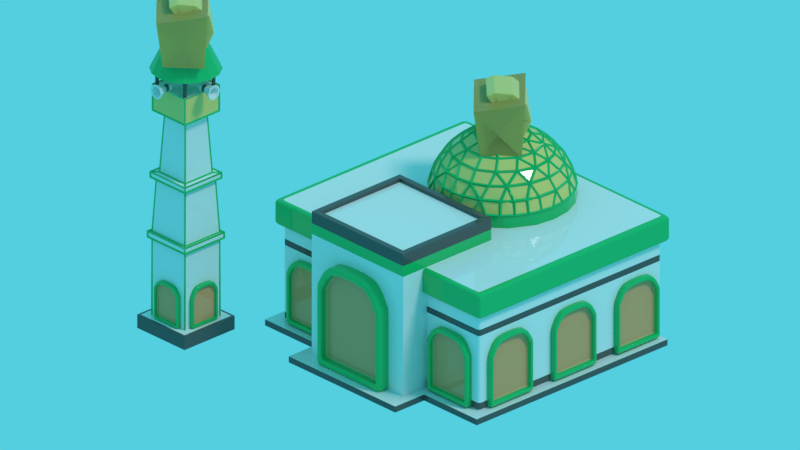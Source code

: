 # Source: masjid.blend  (saved by Blender 2.93.21; exported with 4.5.12 LTS)
import bpy
from mathutils import Matrix  # noqa: F401  (used for matrix-valued properties, if any)

bpy.ops.wm.read_factory_settings(use_empty=True)
scene = bpy.context.scene
scene.name = 'Scene'

# ---- collections
col_collection_1 = bpy.data.collections.new('Collection 1'); scene.collection.children.link(col_collection_1)

# ---- materials (node trees are filled in below, after node groups)
mat_gold = bpy.data.materials.new('gold')
mat_gold.alpha_threshold = 0.0
mat_gold.roughness = 0.5
mat_base = bpy.data.materials.new('base')
mat_base.alpha_threshold = 0.0
mat_base.roughness = 0.5
mat_base.line_color = (0.0, 0.0, 0.0, 1.0)
mat_black = bpy.data.materials.new('black')
mat_black.alpha_threshold = 0.0
mat_black.roughness = 0.5
mat_door = bpy.data.materials.new('door')
mat_door.alpha_threshold = 0.0
mat_door.roughness = 0.5
mat_door_frame = bpy.data.materials.new('door_frame')
mat_door_frame.alpha_threshold = 0.0
mat_door_frame.roughness = 0.5
mat_green = bpy.data.materials.new('green')
mat_green.alpha_threshold = 0.0
mat_green.roughness = 0.5

# ---- material node trees
mat_gold.use_nodes = True; mat_gold.node_tree.nodes.clear()
_N = mat_gold.node_tree.nodes; _L = mat_gold.node_tree.links
n0 = _N.new('ShaderNodeOutputMaterial'); n0.name = 'Material Output'; n0.location = (300, 300)
n1 = _N.new('ShaderNodeBsdfPrincipled'); n1.name = 'Principled BSDF'; n1.location = (10, 300)
n1.distribution = 'GGX'
n1.subsurface_method = 'BURLEY'
n1.inputs[0].default_value = (0.7991, 0.6038, 0.1746, 1.0)
n1.inputs[2].default_value = 0.0
n1.inputs[3].default_value = 1.45
n1.inputs[27].default_value = (0.0, 0.0, 0.0, 1.0)
n1.inputs[28].default_value = 1.0
_L.new(n1.outputs[0], n0.inputs[0])
n0.is_active_output = True
mat_base.use_nodes = True; mat_base.node_tree.nodes.clear()
_N = mat_base.node_tree.nodes; _L = mat_base.node_tree.links
n0 = _N.new('ShaderNodeOutputMaterial'); n0.name = 'Material Output'; n0.location = (300, 300)
n1 = _N.new('ShaderNodeBsdfPrincipled'); n1.name = 'Principled BSDF'; n1.location = (10, 300)
n1.distribution = 'GGX'
n1.subsurface_method = 'BURLEY'
n1.inputs[2].default_value = 0.0
n1.inputs[3].default_value = 1.45
n1.inputs[27].default_value = (0.0, 0.0, 0.0, 1.0)
n1.inputs[28].default_value = 1.0
_L.new(n1.outputs[0], n0.inputs[0])
n0.is_active_output = True
mat_black.use_nodes = True; mat_black.node_tree.nodes.clear()
_N = mat_black.node_tree.nodes; _L = mat_black.node_tree.links
n0 = _N.new('ShaderNodeOutputMaterial'); n0.name = 'Material Output'; n0.location = (300, 300)
n1 = _N.new('ShaderNodeBsdfPrincipled'); n1.name = 'Principled BSDF'; n1.location = (10, 300)
n1.distribution = 'GGX'
n1.subsurface_method = 'BURLEY'
n1.inputs[0].default_value = (0.08438, 0.08438, 0.08438, 1.0)
n1.inputs[2].default_value = 0.0
n1.inputs[3].default_value = 1.45
n1.inputs[27].default_value = (0.0, 0.0, 0.0, 1.0)
n1.inputs[28].default_value = 1.0
_L.new(n1.outputs[0], n0.inputs[0])
n0.is_active_output = True
mat_door.use_nodes = True; mat_door.node_tree.nodes.clear()
_N = mat_door.node_tree.nodes; _L = mat_door.node_tree.links
n0 = _N.new('ShaderNodeOutputMaterial'); n0.name = 'Material Output'; n0.location = (300, 300)
n1 = _N.new('ShaderNodeBsdfPrincipled'); n1.name = 'Principled BSDF'; n1.location = (10, 300)
n1.distribution = 'GGX'
n1.subsurface_method = 'BURLEY'
n1.inputs[0].default_value = (0.7991, 0.3372, 0.1441, 1.0)
n1.inputs[2].default_value = 0.0
n1.inputs[3].default_value = 1.45
n1.inputs[27].default_value = (0.0, 0.0, 0.0, 1.0)
n1.inputs[28].default_value = 1.0
_L.new(n1.outputs[0], n0.inputs[0])
n0.is_active_output = True
mat_door_frame.use_nodes = True; mat_door_frame.node_tree.nodes.clear()
_N = mat_door_frame.node_tree.nodes; _L = mat_door_frame.node_tree.links
n0 = _N.new('ShaderNodeOutputMaterial'); n0.name = 'Material Output'; n0.location = (300, 300)
n1 = _N.new('ShaderNodeBsdfPrincipled'); n1.name = 'Principled BSDF'; n1.location = (10, 300)
n1.distribution = 'GGX'
n1.subsurface_method = 'BURLEY'
n1.inputs[0].default_value = (0.01096, 0.4793, 0.1356, 1.0)
n1.inputs[2].default_value = 0.0
n1.inputs[3].default_value = 1.45
n1.inputs[27].default_value = (0.0, 0.0, 0.0, 1.0)
n1.inputs[28].default_value = 1.0
_L.new(n1.outputs[0], n0.inputs[0])
n0.is_active_output = True
mat_green.use_nodes = True; mat_green.node_tree.nodes.clear()
_N = mat_green.node_tree.nodes; _L = mat_green.node_tree.links
n0 = _N.new('ShaderNodeOutputMaterial'); n0.name = 'Material Output'; n0.location = (300, 300)
n1 = _N.new('ShaderNodeBsdfPrincipled'); n1.name = 'Principled BSDF'; n1.location = (10, 300)
n1.distribution = 'GGX'
n1.subsurface_method = 'BURLEY'
n1.inputs[0].default_value = (0.01096, 0.4793, 0.1356, 1.0)
n1.inputs[2].default_value = 0.0
n1.inputs[3].default_value = 1.45
n1.inputs[27].default_value = (0.0, 0.0, 0.0, 1.0)
n1.inputs[28].default_value = 1.0
_L.new(n1.outputs[0], n0.inputs[0])
n0.is_active_output = True

# ---- world
world_world = bpy.data.worlds.new('World'); scene.world = world_world
world_world.use_nodes = True; world_world.node_tree.nodes.clear()
_N = world_world.node_tree.nodes; _L = world_world.node_tree.links
n0 = _N.new('ShaderNodeOutputWorld'); n0.name = 'World Output'; n0.location = (300, 300)
n1 = _N.new('ShaderNodeBackground'); n1.name = 'Background'; n1.location = (10, 300)
n1.inputs[0].default_value = (0.0865, 0.624, 0.7454, 1.0)
_L.new(n1.outputs[0], n0.inputs[0])
n0.is_active_output = True
world_world.color = (0.05088, 0.05088, 0.05088)
world_world.use_sun_shadow = False
world_world.sun_shadow_jitter_overblur = 0.0

# ---- cameras
cam_camera = bpy.data.cameras.new('Camera')
cam_camera.type = 'ORTHO'
cam_camera.clip_end = 100.0
cam_camera.lens = 35.0
cam_camera.sensor_width = 32.0
cam_camera.sensor_height = 18.0
cam_camera.ortho_scale = 12.01
cam_camera.dof.focus_distance = 0.0

# ---- lights
light_lamp = bpy.data.lights.new('Lamp', 'SUN')
light_lamp.transmission_factor = 0.0
light_lamp.cutoff_distance = 30.0
light_lamp.angle = 0.1993
light_lamp.energy = 1.0
light_lamp.shadow_buffer_clip_start = 1.001
light_lamp.shadow_soft_size = 0.1
light_lamp.shadow_cascade_max_distance = 1000.0

# ---- meshes
me_cube_014 = bpy.data.meshes.new('Cube.014')
me_cube_014.from_pydata([(0.007455, 0.0, 0.05964), (0.05755, 0.0, 0.05606), (0.08439, 0.0, 0.3459), (0.05039, 0.0, 0.3656), (-0.03012, 0.0, 0.3566), (-0.09095, 0.0, 0.3065), (-0.1088, 0.0, 0.2242), (-0.06948, 0.0, 0.1276), (0.08439, 0.0, 0.07932), (0.007455, 0.0, -0.02724)], [(8, 1), (1, 0), (3, 2), (4, 3), (5, 4), (6, 5), (7, 6), (0, 7), (0, 9)], [])
me_cube_014.materials.append(mat_gold)
me_cube_014.use_remesh_preserve_volume = False
me_cube_014.use_remesh_preserve_attributes = False
me_cube_014.use_mirror_vertex_groups = False
me_cube_014.update()
me_cube_013 = bpy.data.meshes.new('Cube.013')
me_cube_013.from_pydata([(0.0, 0.0, -0.002754), (-0.03307, 4.866e-09, -0.03727), (0.02804, 4.764e-09, -0.03655), (0.03236, -1.419e-09, 0.007312), (0.0, -6.589e-09, 0.03732), (-0.03164, -2.027e-09, 0.01163)], [(0, 1), (2, 0), (0, 3), (0, 4), (0, 5)], [])
me_cube_013.materials.append(mat_gold)
me_cube_013.use_remesh_preserve_volume = False
me_cube_013.use_remesh_preserve_attributes = False
me_cube_013.use_mirror_vertex_groups = False
me_cube_013.update()
me_cube_012 = bpy.data.meshes.new('Cube.012')
me_cube_012.from_pydata([(-1.165, -1.0, -1.0), (-1.165, -1.0, 1.0), (-1.0, 2.436, -1.0), (-1.0, 2.436, 1.0), (1.165, -1.0, -1.0), (1.165, -1.0, 1.0), (1.0, 2.436, -1.0), (1.0, 2.436, 1.0), (-1.165, -0.5483, -1.0), (-1.165, -0.5483, 1.0), (1.165, -0.5483, -1.0), (1.165, -0.5483, 1.0), (-2.317, -0.5483, 1.0), (-2.317, 2.436, 1.0), (-2.317, 2.436, -1.0), (2.317, 2.436, 1.0), (2.317, 2.436, -1.0), (2.317, -0.5483, -1.0), (-2.317, -0.5483, -1.0), (2.317, -0.5483, 1.0)], [], [(6, 7, 15, 16), (2, 3, 7, 6), (10, 11, 5, 4), (4, 5, 1, 0), (8, 10, 4, 0), (11, 9, 1, 5), (7, 3, 9, 11), (2, 6, 10, 8), (8, 9, 12, 18), (0, 1, 9, 8), (18, 12, 13, 14), (16, 15, 19, 17), (7, 11, 19, 15), (9, 3, 13, 12), (11, 10, 17, 19), (10, 6, 16, 17), (3, 2, 14, 13), (2, 8, 18, 14)])
me_cube_012.polygons.foreach_set('material_index', [1, 1, 1, 1, 1, 0, 0, 1, 1, 1, 1, 1, 0, 0, 1, 1, 1, 1])
me_cube_012.materials.append(mat_base)
me_cube_012.materials.append(mat_black)
me_cube_012.use_remesh_preserve_volume = False
me_cube_012.use_remesh_preserve_attributes = False
me_cube_012.use_mirror_vertex_groups = False
me_cube_012.update()
me_cube_011 = bpy.data.meshes.new('Cube.011')
me_cube_011.from_pydata([(-0.4441, -0.09866, -0.5562), (-0.4441, -0.09866, 0.2984), (-0.4441, 0.1256, -0.5562), (-0.4441, 0.1256, 0.2984), (0.4268, -0.09866, -0.5562), (0.4268, -0.09866, 0.2984), (0.4268, 0.1256, -0.5562), (0.4268, 0.1256, 0.2984), (0.3397, 0.1256, -0.5562), (0.2526, 0.1256, -0.5562), (0.1655, 0.1256, -0.5562), (0.07841, 0.1256, -0.5562), (-0.008675, 0.1256, -0.5562), (-0.09576, 0.1256, -0.5562), (-0.1829, 0.1256, -0.5562), (-0.2699, 0.1256, -0.5562), (-0.357, 0.1256, -0.5562), (-0.357, 0.1256, 0.4556), (-0.2699, 0.1256, 0.5352), (-0.1829, 0.1256, 0.5529), (-0.09576, 0.1256, 0.564), (-0.008675, 0.1256, 0.564), (0.07841, 0.1256, 0.564), (0.1655, 0.1256, 0.5529), (0.2526, 0.1256, 0.5352), (0.3397, 0.1256, 0.4556), (-0.357, -0.09866, -0.5562), (-0.2699, -0.09866, -0.5562), (-0.1829, -0.09866, -0.5562), (-0.09576, -0.09866, -0.5562), (-0.008675, -0.09866, -0.5562), (0.07841, -0.09866, -0.5562), (0.1655, -0.09866, -0.5562), (0.2526, -0.09866, -0.5562), (0.3397, -0.09866, -0.5562), (0.3397, -0.09866, 0.4556), (0.2526, -0.09866, 0.5352), (0.1655, -0.09866, 0.5529), (0.07841, -0.09866, 0.564), (-0.008675, -0.09866, 0.564), (-0.09576, -0.09866, 0.564), (-0.1829, -0.09866, 0.5529), (-0.2699, -0.09866, 0.5352), (-0.357, -0.09866, 0.4556), (-0.357, 0.1256, 0.4556), (-0.3858, -0.09866, -0.4863), (-0.3858, -0.09866, 0.254), (0.3685, -0.09866, 0.254), (0.3685, -0.09866, -0.4863), (0.2931, -0.09866, -0.4863), (-0.3104, -0.09866, 0.3901), (-0.3104, -0.09866, -0.4863), (-0.235, -0.09866, -0.4863), (-0.1595, -0.09866, -0.4863), (-0.08411, -0.09866, -0.4863), (-0.008675, -0.09866, -0.4863), (0.06676, -0.09866, -0.4863), (0.1422, -0.09866, -0.4863), (0.2176, -0.09866, -0.4863), (0.2931, -0.09866, 0.3901), (0.2176, -0.09866, 0.4591), (0.1422, -0.09866, 0.4744), (0.06676, -0.09866, 0.484), (-0.008675, -0.09866, 0.484), (-0.08411, -0.09866, 0.484), (-0.1595, -0.09866, 0.4744), (-0.235, -0.09866, 0.4591), (-0.3858, 0.02294, -0.4863), (-0.3858, 0.02294, 0.254), (0.3685, 0.02294, 0.254), (0.3685, 0.02294, -0.4863), (0.2931, 0.02294, -0.4863), (-0.3104, 0.02294, 0.3901), (-0.3104, 0.02294, -0.4863), (-0.235, 0.02294, -0.4863), (-0.1595, 0.02294, -0.4863), (-0.08411, 0.02294, -0.4863), (-0.008675, 0.02294, -0.4863), (0.06676, 0.02294, -0.4863), (0.1422, 0.02294, -0.4863), (0.2176, 0.02294, -0.4863), (0.2931, 0.02294, 0.3901), (0.2176, 0.02294, 0.4591), (0.1422, 0.02294, 0.4744), (0.06676, 0.02294, 0.484), (-0.008675, 0.02294, 0.484), (-0.08411, 0.02294, 0.484), (-0.1595, 0.02294, 0.4744), (-0.235, 0.02294, 0.4591)], [], [(0, 1, 3, 2), (8, 25, 7, 6), (6, 7, 5, 4), (1, 0, 45, 46), (8, 6, 4, 34), (44, 3, 1, 43), (7, 25, 35, 5), (25, 24, 36, 35), (24, 23, 37, 36), (23, 22, 38, 37), (22, 21, 39, 38), (21, 20, 40, 39), (20, 19, 41, 40), (19, 18, 42, 41), (18, 17, 43, 42), (2, 16, 26, 0), (16, 15, 27, 26), (15, 14, 28, 27), (14, 13, 29, 28), (13, 12, 30, 29), (12, 11, 31, 30), (11, 10, 32, 31), (10, 9, 33, 32), (9, 8, 34, 33), (40, 41, 65, 64), (0, 26, 51, 45), (32, 33, 58, 57), (39, 40, 64, 63), (31, 32, 57, 56), (38, 39, 63, 62), (30, 31, 56, 55), (37, 38, 62, 61), (29, 30, 55, 54), (2, 3, 44, 16), (16, 17, 18, 15), (15, 18, 19, 14), (14, 19, 20, 13), (13, 20, 21, 12), (12, 21, 22, 11), (11, 22, 23, 10), (10, 23, 24, 9), (9, 24, 25, 8), (56, 57, 79, 78), (62, 63, 85, 84), (49, 48, 70, 71), (55, 56, 78, 77), (61, 62, 84, 83), (48, 47, 69, 70), (54, 55, 77, 76), (60, 61, 83, 82), (46, 45, 67, 68), (53, 54, 76, 75), (33, 34, 49, 58), (26, 27, 52, 51), (41, 42, 66, 65), (4, 5, 47, 48), (5, 35, 59, 47), (27, 28, 53, 52), (42, 43, 50, 66), (34, 4, 48, 49), (35, 36, 60, 59), (28, 29, 54, 53), (43, 1, 46, 50), (36, 37, 61, 60), (73, 72, 68, 67), (70, 69, 81, 71), (71, 81, 82, 80), (80, 82, 83, 79), (79, 83, 84, 78), (78, 84, 85, 77), (77, 85, 86, 76), (76, 86, 87, 75), (75, 87, 88, 74), (74, 88, 72, 73), (50, 46, 68, 72), (63, 64, 86, 85), (57, 58, 80, 79), (45, 51, 73, 67), (64, 65, 87, 86), (58, 49, 71, 80), (51, 52, 74, 73), (65, 66, 88, 87), (47, 59, 81, 69), (52, 53, 75, 74), (66, 50, 72, 88), (59, 60, 82, 81)])
me_cube_011.polygons.foreach_set('material_index', [1, 1, 1, 1, 1, 1, 1, 1, 1, 1, 1, 1, 1, 1, 1, 1, 1, 1, 1, 1, 1, 1, 1, 1, 1, 1, 1, 1, 1, 1, 1, 1, 1, 1, 1, 1, 1, 1, 1, 1, 1, 1, 1, 1, 1, 1, 1, 1, 1, 1, 1, 1, 1, 1, 1, 1, 1, 1, 1, 1, 1, 1, 1, 1, 0, 0, 0, 0, 0, 0, 0, 0, 0, 0, 1, 1, 1, 1, 1, 1, 1, 1, 1, 1, 1, 1])
me_cube_011.materials.append(mat_door)
me_cube_011.materials.append(mat_door_frame)
me_cube_011.use_remesh_preserve_volume = False
me_cube_011.use_remesh_preserve_attributes = False
me_cube_011.use_mirror_vertex_groups = False
me_cube_011.update()
me_cube_010 = bpy.data.meshes.new('Cube.010')
me_cube_010.from_pydata([(-0.4441, -0.09866, -0.5562), (-0.4441, -0.09866, 0.2984), (-0.4441, 0.1256, -0.5562), (-0.4441, 0.1256, 0.2984), (0.4268, -0.09866, -0.5562), (0.4268, -0.09866, 0.2984), (0.4268, 0.1256, -0.5562), (0.4268, 0.1256, 0.2984), (0.3397, 0.1256, -0.5562), (0.2526, 0.1256, -0.5562), (0.1655, 0.1256, -0.5562), (0.07841, 0.1256, -0.5562), (-0.008675, 0.1256, -0.5562), (-0.09576, 0.1256, -0.5562), (-0.1829, 0.1256, -0.5562), (-0.2699, 0.1256, -0.5562), (-0.357, 0.1256, -0.5562), (-0.357, 0.1256, 0.4556), (-0.2699, 0.1256, 0.5352), (-0.1829, 0.1256, 0.5529), (-0.09576, 0.1256, 0.564), (-0.008675, 0.1256, 0.564), (0.07841, 0.1256, 0.564), (0.1655, 0.1256, 0.5529), (0.2526, 0.1256, 0.5352), (0.3397, 0.1256, 0.4556), (-0.357, -0.09866, -0.5562), (-0.2699, -0.09866, -0.5562), (-0.1829, -0.09866, -0.5562), (-0.09576, -0.09866, -0.5562), (-0.008675, -0.09866, -0.5562), (0.07841, -0.09866, -0.5562), (0.1655, -0.09866, -0.5562), (0.2526, -0.09866, -0.5562), (0.3397, -0.09866, -0.5562), (0.3397, -0.09866, 0.4556), (0.2526, -0.09866, 0.5352), (0.1655, -0.09866, 0.5529), (0.07841, -0.09866, 0.564), (-0.008675, -0.09866, 0.564), (-0.09576, -0.09866, 0.564), (-0.1829, -0.09866, 0.5529), (-0.2699, -0.09866, 0.5352), (-0.357, -0.09866, 0.4556), (-0.357, 0.1256, 0.4556), (-0.3858, -0.09866, -0.4863), (-0.3858, -0.09866, 0.254), (0.3685, -0.09866, 0.254), (0.3685, -0.09866, -0.4863), (0.2931, -0.09866, -0.4863), (-0.3104, -0.09866, 0.3901), (-0.3104, -0.09866, -0.4863), (-0.235, -0.09866, -0.4863), (-0.1595, -0.09866, -0.4863), (-0.08411, -0.09866, -0.4863), (-0.008675, -0.09866, -0.4863), (0.06676, -0.09866, -0.4863), (0.1422, -0.09866, -0.4863), (0.2176, -0.09866, -0.4863), (0.2931, -0.09866, 0.3901), (0.2176, -0.09866, 0.4591), (0.1422, -0.09866, 0.4744), (0.06676, -0.09866, 0.484), (-0.008675, -0.09866, 0.484), (-0.08411, -0.09866, 0.484), (-0.1595, -0.09866, 0.4744), (-0.235, -0.09866, 0.4591), (-0.3858, 0.02294, -0.4863), (-0.3858, 0.02294, 0.254), (0.3685, 0.02294, 0.254), (0.3685, 0.02294, -0.4863), (0.2931, 0.02294, -0.4863), (-0.3104, 0.02294, 0.3901), (-0.3104, 0.02294, -0.4863), (-0.235, 0.02294, -0.4863), (-0.1595, 0.02294, -0.4863), (-0.08411, 0.02294, -0.4863), (-0.008675, 0.02294, -0.4863), (0.06676, 0.02294, -0.4863), (0.1422, 0.02294, -0.4863), (0.2176, 0.02294, -0.4863), (0.2931, 0.02294, 0.3901), (0.2176, 0.02294, 0.4591), (0.1422, 0.02294, 0.4744), (0.06676, 0.02294, 0.484), (-0.008675, 0.02294, 0.484), (-0.08411, 0.02294, 0.484), (-0.1595, 0.02294, 0.4744), (-0.235, 0.02294, 0.4591)], [], [(0, 1, 3, 2), (8, 25, 7, 6), (6, 7, 5, 4), (1, 0, 45, 46), (8, 6, 4, 34), (44, 3, 1, 43), (7, 25, 35, 5), (25, 24, 36, 35), (24, 23, 37, 36), (23, 22, 38, 37), (22, 21, 39, 38), (21, 20, 40, 39), (20, 19, 41, 40), (19, 18, 42, 41), (18, 17, 43, 42), (2, 16, 26, 0), (16, 15, 27, 26), (15, 14, 28, 27), (14, 13, 29, 28), (13, 12, 30, 29), (12, 11, 31, 30), (11, 10, 32, 31), (10, 9, 33, 32), (9, 8, 34, 33), (40, 41, 65, 64), (0, 26, 51, 45), (32, 33, 58, 57), (39, 40, 64, 63), (31, 32, 57, 56), (38, 39, 63, 62), (30, 31, 56, 55), (37, 38, 62, 61), (29, 30, 55, 54), (2, 3, 44, 16), (16, 17, 18, 15), (15, 18, 19, 14), (14, 19, 20, 13), (13, 20, 21, 12), (12, 21, 22, 11), (11, 22, 23, 10), (10, 23, 24, 9), (9, 24, 25, 8), (56, 57, 79, 78), (62, 63, 85, 84), (49, 48, 70, 71), (55, 56, 78, 77), (61, 62, 84, 83), (48, 47, 69, 70), (54, 55, 77, 76), (60, 61, 83, 82), (46, 45, 67, 68), (53, 54, 76, 75), (33, 34, 49, 58), (26, 27, 52, 51), (41, 42, 66, 65), (4, 5, 47, 48), (5, 35, 59, 47), (27, 28, 53, 52), (42, 43, 50, 66), (34, 4, 48, 49), (35, 36, 60, 59), (28, 29, 54, 53), (43, 1, 46, 50), (36, 37, 61, 60), (73, 72, 68, 67), (70, 69, 81, 71), (71, 81, 82, 80), (80, 82, 83, 79), (79, 83, 84, 78), (78, 84, 85, 77), (77, 85, 86, 76), (76, 86, 87, 75), (75, 87, 88, 74), (74, 88, 72, 73), (50, 46, 68, 72), (63, 64, 86, 85), (57, 58, 80, 79), (45, 51, 73, 67), (64, 65, 87, 86), (58, 49, 71, 80), (51, 52, 74, 73), (65, 66, 88, 87), (47, 59, 81, 69), (52, 53, 75, 74), (66, 50, 72, 88), (59, 60, 82, 81)])
me_cube_010.polygons.foreach_set('material_index', [1, 1, 1, 1, 1, 1, 1, 1, 1, 1, 1, 1, 1, 1, 1, 1, 1, 1, 1, 1, 1, 1, 1, 1, 1, 1, 1, 1, 1, 1, 1, 1, 1, 1, 1, 1, 1, 1, 1, 1, 1, 1, 1, 1, 1, 1, 1, 1, 1, 1, 1, 1, 1, 1, 1, 1, 1, 1, 1, 1, 1, 1, 1, 1, 0, 0, 0, 0, 0, 0, 0, 0, 0, 0, 1, 1, 1, 1, 1, 1, 1, 1, 1, 1, 1, 1])
me_cube_010.materials.append(mat_door)
me_cube_010.materials.append(mat_door_frame)
me_cube_010.use_remesh_preserve_volume = False
me_cube_010.use_remesh_preserve_attributes = False
me_cube_010.use_mirror_vertex_groups = False
me_cube_010.update()
me_cylinder_008 = bpy.data.meshes.new('Cylinder.008')
me_cylinder_008.from_pydata([(-5.846e-08, -0.335, 0.1497), (-5.846e-08, -0.4552, 0.1497), (0.04249, -0.335, 0.1321), (0.04249, -0.4552, 0.1321), (0.06009, -0.335, 0.08959), (0.06009, -0.4552, 0.08959), (0.04249, -0.335, 0.0471), (0.04249, -0.4552, 0.0471), (-6.371e-08, -0.335, 0.02949), (-6.371e-08, -0.4552, 0.02949), (-0.04249, -0.335, 0.0471), (-0.04249, -0.4552, 0.0471), (-0.06009, -0.335, 0.08959), (-0.06009, -0.4552, 0.08959), (-0.04249, -0.335, 0.1321), (-0.04249, -0.4552, 0.1321), (0.08644, -0.6174, 0.176), (-5.39e-08, -0.6174, 0.2118), (0.1222, -0.6174, 0.08959), (0.08644, -0.6174, 0.003146), (-6.458e-08, -0.6174, -0.03266), (-0.08644, -0.6174, 0.003146), (-0.1222, -0.6174, 0.08959), (-0.08644, -0.6174, 0.176), (0.06538, -0.6174, 0.155), (-5.461e-08, -0.6174, 0.1821), (0.09247, -0.6174, 0.08959), (0.06538, -0.6174, 0.0242), (-6.269e-08, -0.6174, -0.002881), (-0.06539, -0.6174, 0.0242), (-0.09247, -0.6174, 0.08959), (-0.06539, -0.6174, 0.155), (0.03817, -0.5118, 0.1278), (-5.714e-08, -0.5118, 0.1436), (0.05398, -0.5118, 0.08959), (0.03817, -0.5118, 0.05141), (-6.186e-08, -0.5118, 0.0356), (-0.03817, -0.5118, 0.05141), (-0.05398, -0.5118, 0.08959), (-0.03817, -0.5118, 0.1278), (-5.846e-08, -0.3951, 0.1497), (0.04249, -0.3951, 0.1321), (0.06009, -0.3951, 0.08959), (0.04249, -0.3951, 0.0471), (-6.371e-08, -0.3951, 0.02949), (-0.04249, -0.3951, 0.0471), (-0.06009, -0.3951, 0.08959), (-0.04249, -0.3951, 0.1321)], [], [(40, 1, 3, 41), (41, 3, 5, 42), (42, 5, 7, 43), (43, 7, 9, 44), (44, 9, 11, 45), (45, 11, 13, 46), (7, 5, 18, 19), (46, 13, 15, 47), (47, 15, 1, 40), (0, 2, 4, 6, 8, 10, 12, 14), (23, 22, 30, 31), (13, 11, 21, 22), (9, 7, 19, 20), (15, 13, 22, 23), (5, 3, 16, 18), (11, 9, 20, 21), (1, 15, 23, 17), (3, 1, 17, 16), (26, 24, 32, 34), (21, 20, 28, 29), (19, 18, 26, 27), (16, 17, 25, 24), (17, 23, 31, 25), (22, 21, 29, 30), (20, 19, 27, 28), (18, 16, 24, 26), (32, 33, 39, 38, 37, 36, 35, 34), (31, 30, 38, 39), (29, 28, 36, 37), (27, 26, 34, 35), (24, 25, 33, 32), (25, 31, 39, 33), (30, 29, 37, 38), (28, 27, 35, 36), (14, 47, 40, 0), (12, 46, 47, 14), (10, 45, 46, 12), (8, 44, 45, 10), (6, 43, 44, 8), (4, 42, 43, 6), (2, 41, 42, 4), (0, 40, 41, 2)])
me_cylinder_008.polygons.foreach_set('material_index', [1, 1, 1, 1, 1, 1, 0, 1, 1, 0, 0, 0, 0, 0, 0, 0, 0, 0, 0, 0, 0, 0, 0, 0, 0, 0, 0, 0, 0, 0, 0, 0, 0, 0, 0, 0, 0, 0, 0, 0, 0, 0])
me_cylinder_008.materials.append(mat_base)
me_cylinder_008.materials.append(mat_black)
me_cylinder_008.use_remesh_preserve_volume = False
me_cylinder_008.use_remesh_preserve_attributes = False
me_cylinder_008.use_mirror_vertex_groups = False
me_cylinder_008.update()
me_cylinder_007 = bpy.data.meshes.new('Cylinder.007')
me_cylinder_007.from_pydata([(-5.846e-08, -0.335, 0.1497), (-5.846e-08, -0.4552, 0.1497), (0.04249, -0.335, 0.1321), (0.04249, -0.4552, 0.1321), (0.06009, -0.335, 0.08959), (0.06009, -0.4552, 0.08959), (0.04249, -0.335, 0.0471), (0.04249, -0.4552, 0.0471), (-6.371e-08, -0.335, 0.02949), (-6.371e-08, -0.4552, 0.02949), (-0.04249, -0.335, 0.0471), (-0.04249, -0.4552, 0.0471), (-0.06009, -0.335, 0.08959), (-0.06009, -0.4552, 0.08959), (-0.04249, -0.335, 0.1321), (-0.04249, -0.4552, 0.1321), (0.08644, -0.6174, 0.176), (-5.39e-08, -0.6174, 0.2118), (0.1222, -0.6174, 0.08959), (0.08644, -0.6174, 0.003146), (-6.458e-08, -0.6174, -0.03266), (-0.08644, -0.6174, 0.003146), (-0.1222, -0.6174, 0.08959), (-0.08644, -0.6174, 0.176), (0.06538, -0.6174, 0.155), (-5.461e-08, -0.6174, 0.1821), (0.09247, -0.6174, 0.08959), (0.06538, -0.6174, 0.0242), (-6.269e-08, -0.6174, -0.002881), (-0.06539, -0.6174, 0.0242), (-0.09247, -0.6174, 0.08959), (-0.06539, -0.6174, 0.155), (0.03817, -0.5118, 0.1278), (-5.714e-08, -0.5118, 0.1436), (0.05398, -0.5118, 0.08959), (0.03817, -0.5118, 0.05141), (-6.186e-08, -0.5118, 0.0356), (-0.03817, -0.5118, 0.05141), (-0.05398, -0.5118, 0.08959), (-0.03817, -0.5118, 0.1278), (-5.846e-08, -0.3951, 0.1497), (0.04249, -0.3951, 0.1321), (0.06009, -0.3951, 0.08959), (0.04249, -0.3951, 0.0471), (-6.371e-08, -0.3951, 0.02949), (-0.04249, -0.3951, 0.0471), (-0.06009, -0.3951, 0.08959), (-0.04249, -0.3951, 0.1321)], [], [(40, 1, 3, 41), (41, 3, 5, 42), (42, 5, 7, 43), (43, 7, 9, 44), (44, 9, 11, 45), (45, 11, 13, 46), (7, 5, 18, 19), (46, 13, 15, 47), (47, 15, 1, 40), (0, 2, 4, 6, 8, 10, 12, 14), (23, 22, 30, 31), (13, 11, 21, 22), (9, 7, 19, 20), (15, 13, 22, 23), (5, 3, 16, 18), (11, 9, 20, 21), (1, 15, 23, 17), (3, 1, 17, 16), (26, 24, 32, 34), (21, 20, 28, 29), (19, 18, 26, 27), (16, 17, 25, 24), (17, 23, 31, 25), (22, 21, 29, 30), (20, 19, 27, 28), (18, 16, 24, 26), (32, 33, 39, 38, 37, 36, 35, 34), (31, 30, 38, 39), (29, 28, 36, 37), (27, 26, 34, 35), (24, 25, 33, 32), (25, 31, 39, 33), (30, 29, 37, 38), (28, 27, 35, 36), (14, 47, 40, 0), (12, 46, 47, 14), (10, 45, 46, 12), (8, 44, 45, 10), (6, 43, 44, 8), (4, 42, 43, 6), (2, 41, 42, 4), (0, 40, 41, 2)])
me_cylinder_007.polygons.foreach_set('material_index', [1, 1, 1, 1, 1, 1, 0, 1, 1, 0, 0, 0, 0, 0, 0, 0, 0, 0, 0, 0, 0, 0, 0, 0, 0, 0, 0, 0, 0, 0, 0, 0, 0, 0, 0, 0, 0, 0, 0, 0, 0, 0])
me_cylinder_007.materials.append(mat_base)
me_cylinder_007.materials.append(mat_black)
me_cylinder_007.use_remesh_preserve_volume = False
me_cylinder_007.use_remesh_preserve_attributes = False
me_cylinder_007.use_mirror_vertex_groups = False
me_cylinder_007.update()
me_cylinder_006 = bpy.data.meshes.new('Cylinder.006')
me_cylinder_006.from_pydata([(-5.846e-08, -0.335, 0.1497), (-5.846e-08, -0.4552, 0.1497), (0.04249, -0.335, 0.1321), (0.04249, -0.4552, 0.1321), (0.06009, -0.335, 0.08959), (0.06009, -0.4552, 0.08959), (0.04249, -0.335, 0.0471), (0.04249, -0.4552, 0.0471), (-6.371e-08, -0.335, 0.02949), (-6.371e-08, -0.4552, 0.02949), (-0.04249, -0.335, 0.0471), (-0.04249, -0.4552, 0.0471), (-0.06009, -0.335, 0.08959), (-0.06009, -0.4552, 0.08959), (-0.04249, -0.335, 0.1321), (-0.04249, -0.4552, 0.1321), (0.08644, -0.6174, 0.176), (-5.39e-08, -0.6174, 0.2118), (0.1222, -0.6174, 0.08959), (0.08644, -0.6174, 0.003146), (-6.458e-08, -0.6174, -0.03266), (-0.08644, -0.6174, 0.003146), (-0.1222, -0.6174, 0.08959), (-0.08644, -0.6174, 0.176), (0.06538, -0.6174, 0.155), (-5.461e-08, -0.6174, 0.1821), (0.09247, -0.6174, 0.08959), (0.06538, -0.6174, 0.0242), (-6.269e-08, -0.6174, -0.002881), (-0.06539, -0.6174, 0.0242), (-0.09247, -0.6174, 0.08959), (-0.06539, -0.6174, 0.155), (0.03817, -0.5118, 0.1278), (-5.714e-08, -0.5118, 0.1436), (0.05398, -0.5118, 0.08959), (0.03817, -0.5118, 0.05141), (-6.186e-08, -0.5118, 0.0356), (-0.03817, -0.5118, 0.05141), (-0.05398, -0.5118, 0.08959), (-0.03817, -0.5118, 0.1278), (-5.846e-08, -0.3951, 0.1497), (0.04249, -0.3951, 0.1321), (0.06009, -0.3951, 0.08959), (0.04249, -0.3951, 0.0471), (-6.371e-08, -0.3951, 0.02949), (-0.04249, -0.3951, 0.0471), (-0.06009, -0.3951, 0.08959), (-0.04249, -0.3951, 0.1321)], [], [(40, 1, 3, 41), (41, 3, 5, 42), (42, 5, 7, 43), (43, 7, 9, 44), (44, 9, 11, 45), (45, 11, 13, 46), (7, 5, 18, 19), (46, 13, 15, 47), (47, 15, 1, 40), (0, 2, 4, 6, 8, 10, 12, 14), (23, 22, 30, 31), (13, 11, 21, 22), (9, 7, 19, 20), (15, 13, 22, 23), (5, 3, 16, 18), (11, 9, 20, 21), (1, 15, 23, 17), (3, 1, 17, 16), (26, 24, 32, 34), (21, 20, 28, 29), (19, 18, 26, 27), (16, 17, 25, 24), (17, 23, 31, 25), (22, 21, 29, 30), (20, 19, 27, 28), (18, 16, 24, 26), (32, 33, 39, 38, 37, 36, 35, 34), (31, 30, 38, 39), (29, 28, 36, 37), (27, 26, 34, 35), (24, 25, 33, 32), (25, 31, 39, 33), (30, 29, 37, 38), (28, 27, 35, 36), (14, 47, 40, 0), (12, 46, 47, 14), (10, 45, 46, 12), (8, 44, 45, 10), (6, 43, 44, 8), (4, 42, 43, 6), (2, 41, 42, 4), (0, 40, 41, 2)])
me_cylinder_006.polygons.foreach_set('material_index', [1, 1, 1, 1, 1, 1, 0, 1, 1, 0, 0, 0, 0, 0, 0, 0, 0, 0, 0, 0, 0, 0, 0, 0, 0, 0, 0, 0, 0, 0, 0, 0, 0, 0, 0, 0, 0, 0, 0, 0, 0, 0])
me_cylinder_006.materials.append(mat_base)
me_cylinder_006.materials.append(mat_black)
me_cylinder_006.use_remesh_preserve_volume = False
me_cylinder_006.use_remesh_preserve_attributes = False
me_cylinder_006.use_mirror_vertex_groups = False
me_cylinder_006.update()
me_cylinder_005 = bpy.data.meshes.new('Cylinder.005')
me_cylinder_005.from_pydata([(-5.846e-08, -0.335, 0.1497), (-5.846e-08, -0.4552, 0.1497), (0.04249, -0.335, 0.1321), (0.04249, -0.4552, 0.1321), (0.06009, -0.335, 0.08959), (0.06009, -0.4552, 0.08959), (0.04249, -0.335, 0.0471), (0.04249, -0.4552, 0.0471), (-6.371e-08, -0.335, 0.02949), (-6.371e-08, -0.4552, 0.02949), (-0.04249, -0.335, 0.0471), (-0.04249, -0.4552, 0.0471), (-0.06009, -0.335, 0.08959), (-0.06009, -0.4552, 0.08959), (-0.04249, -0.335, 0.1321), (-0.04249, -0.4552, 0.1321), (0.08644, -0.6174, 0.176), (-5.39e-08, -0.6174, 0.2118), (0.1222, -0.6174, 0.08959), (0.08644, -0.6174, 0.003146), (-6.458e-08, -0.6174, -0.03266), (-0.08644, -0.6174, 0.003146), (-0.1222, -0.6174, 0.08959), (-0.08644, -0.6174, 0.176), (0.06538, -0.6174, 0.155), (-5.461e-08, -0.6174, 0.1821), (0.09247, -0.6174, 0.08959), (0.06538, -0.6174, 0.0242), (-6.269e-08, -0.6174, -0.002881), (-0.06539, -0.6174, 0.0242), (-0.09247, -0.6174, 0.08959), (-0.06539, -0.6174, 0.155), (0.03817, -0.5118, 0.1278), (-5.714e-08, -0.5118, 0.1436), (0.05398, -0.5118, 0.08959), (0.03817, -0.5118, 0.05141), (-6.186e-08, -0.5118, 0.0356), (-0.03817, -0.5118, 0.05141), (-0.05398, -0.5118, 0.08959), (-0.03817, -0.5118, 0.1278), (-5.846e-08, -0.3951, 0.1497), (0.04249, -0.3951, 0.1321), (0.06009, -0.3951, 0.08959), (0.04249, -0.3951, 0.0471), (-6.371e-08, -0.3951, 0.02949), (-0.04249, -0.3951, 0.0471), (-0.06009, -0.3951, 0.08959), (-0.04249, -0.3951, 0.1321)], [], [(40, 1, 3, 41), (41, 3, 5, 42), (42, 5, 7, 43), (43, 7, 9, 44), (44, 9, 11, 45), (45, 11, 13, 46), (7, 5, 18, 19), (46, 13, 15, 47), (47, 15, 1, 40), (0, 2, 4, 6, 8, 10, 12, 14), (23, 22, 30, 31), (13, 11, 21, 22), (9, 7, 19, 20), (15, 13, 22, 23), (5, 3, 16, 18), (11, 9, 20, 21), (1, 15, 23, 17), (3, 1, 17, 16), (26, 24, 32, 34), (21, 20, 28, 29), (19, 18, 26, 27), (16, 17, 25, 24), (17, 23, 31, 25), (22, 21, 29, 30), (20, 19, 27, 28), (18, 16, 24, 26), (32, 33, 39, 38, 37, 36, 35, 34), (31, 30, 38, 39), (29, 28, 36, 37), (27, 26, 34, 35), (24, 25, 33, 32), (25, 31, 39, 33), (30, 29, 37, 38), (28, 27, 35, 36), (14, 47, 40, 0), (12, 46, 47, 14), (10, 45, 46, 12), (8, 44, 45, 10), (6, 43, 44, 8), (4, 42, 43, 6), (2, 41, 42, 4), (0, 40, 41, 2)])
me_cylinder_005.polygons.foreach_set('material_index', [1, 1, 1, 1, 1, 1, 0, 1, 1, 0, 0, 0, 0, 0, 0, 0, 0, 0, 0, 0, 0, 0, 0, 0, 0, 0, 0, 0, 0, 0, 0, 0, 0, 0, 0, 0, 0, 0, 0, 0, 0, 0])
me_cylinder_005.materials.append(mat_base)
me_cylinder_005.materials.append(mat_black)
me_cylinder_005.use_remesh_preserve_volume = False
me_cylinder_005.use_remesh_preserve_attributes = False
me_cylinder_005.use_mirror_vertex_groups = False
me_cylinder_005.update()
me_cube_009 = bpy.data.meshes.new('Cube.009')
me_cube_009.from_pydata([(-0.3608, -0.3608, -0.9771), (-0.3608, -0.3608, 0.6454), (-0.3608, 0.3608, -0.9771), (-0.3608, 0.3608, 0.6454), (0.3608, -0.3608, -0.9771), (0.3608, -0.3608, 0.6454), (0.3608, 0.3608, -0.9771), (0.3608, 0.3608, 0.6454), (-0.3608, -0.3608, 0.553), (-0.3608, 0.3608, 0.553), (0.3608, 0.3608, 0.553), (0.3608, -0.3608, 0.553), (-0.4053, -0.4053, 0.553), (-0.4053, -0.4053, 0.6454), (-0.4053, 0.4053, 0.6454), (0.4053, 0.4053, 0.6454), (0.4053, -0.4053, 0.6454), (-0.4053, 0.4053, 0.553), (0.4053, 0.4053, 0.553), (0.4053, -0.4053, 0.553), (-0.3151, -0.3151, 1.557), (-0.3151, 0.3151, 1.557), (0.3151, 0.3151, 1.557), (0.3151, -0.3151, 1.557), (-0.3764, -0.3764, 1.557), (-0.3764, 0.3764, 1.557), (0.3764, 0.3764, 1.557), (0.3764, -0.3764, 1.557), (-0.3764, -0.3764, 1.643), (-0.3764, 0.3764, 1.643), (0.3764, 0.3764, 1.643), (0.3764, -0.3764, 1.643), (-0.2815, -0.2815, 1.643), (-0.2815, 0.2815, 1.643), (0.2815, 0.2815, 1.643), (0.2815, -0.2815, 1.643), (-0.2247, -0.2247, 2.681), (-0.2247, 0.2247, 2.681), (0.2247, 0.2247, 2.681), (0.2247, -0.2247, 2.681), (-0.3522, -0.3522, 2.681), (-0.3522, 0.3522, 2.681), (0.3522, 0.3522, 2.681), (0.3522, -0.3522, 2.681), (-0.3522, -0.3522, 3.11), (-0.3522, 0.3522, 3.11), (0.3522, 0.3522, 3.11), (0.3522, -0.3522, 3.11)], [], [(1, 3, 14, 13), (11, 10, 18, 19), (7, 5, 16, 15), (9, 8, 12, 17), (2, 6, 4, 0), (5, 7, 22, 23), (4, 11, 8, 0), (6, 10, 11, 4), (2, 9, 10, 6), (0, 8, 9, 2), (12, 13, 14, 17), (17, 14, 15, 18), (18, 15, 16, 19), (19, 16, 13, 12), (5, 1, 13, 16), (10, 9, 17, 18), (8, 11, 19, 12), (3, 7, 15, 14), (20, 23, 27, 24), (3, 1, 20, 21), (1, 5, 23, 20), (7, 3, 21, 22), (27, 26, 30, 31), (22, 21, 25, 26), (23, 22, 26, 27), (21, 20, 24, 25), (29, 28, 32, 33), (25, 24, 28, 29), (24, 27, 31, 28), (26, 25, 29, 30), (32, 35, 39, 36), (28, 31, 35, 32), (30, 29, 33, 34), (31, 30, 34, 35), (39, 38, 42, 43), (34, 33, 37, 38), (35, 34, 38, 39), (33, 32, 36, 37), (40, 43, 47, 44), (37, 36, 40, 41), (36, 39, 43, 40), (38, 37, 41, 42), (46, 45, 44, 47), (42, 41, 45, 46), (43, 42, 46, 47), (41, 40, 44, 45)])
me_cube_009.materials.append(mat_green)
me_cube_009.use_remesh_preserve_volume = False
me_cube_009.use_remesh_preserve_attributes = False
me_cube_009.use_mirror_vertex_groups = False
me_cube_009.update()
me_cylinder_004 = bpy.data.meshes.new('Cylinder.004')
me_cylinder_004.from_pydata([(0.0, 1.0, -1.0), (0.0, 1.0, 1.0), (0.7071, 0.7071, -1.0), (0.7071, 0.7071, 1.0), (1.0, -4.371e-08, -1.0), (1.0, -4.371e-08, 1.0), (0.7071, -0.7071, -1.0), (0.7071, -0.7071, 1.0), (-8.742e-08, -1.0, -1.0), (-8.742e-08, -1.0, 1.0), (-0.7071, -0.7071, -1.0), (-0.7071, -0.7071, 1.0), (-1.0, 1.192e-08, -1.0), (-1.0, 1.192e-08, 1.0), (-0.7071, 0.7071, -1.0), (-0.7071, 0.7071, 1.0)], [], [(0, 1, 3, 2), (2, 3, 5, 4), (4, 5, 7, 6), (6, 7, 9, 8), (8, 9, 11, 10), (10, 11, 13, 12), (3, 1, 15, 13, 11, 9, 7, 5), (12, 13, 15, 14), (14, 15, 1, 0), (0, 2, 4, 6, 8, 10, 12, 14)])
me_cylinder_004.materials.append(mat_black)
me_cylinder_004.use_remesh_preserve_volume = False
me_cylinder_004.use_remesh_preserve_attributes = False
me_cylinder_004.use_mirror_vertex_groups = False
me_cylinder_004.update()
me_cylinder_003 = bpy.data.meshes.new('Cylinder.003')
me_cylinder_003.from_pydata([(0.0, 1.0, -1.0), (0.0, 1.0, 1.0), (0.7071, 0.7071, -1.0), (0.7071, 0.7071, 1.0), (1.0, -4.371e-08, -1.0), (1.0, -4.371e-08, 1.0), (0.7071, -0.7071, -1.0), (0.7071, -0.7071, 1.0), (-8.742e-08, -1.0, -1.0), (-8.742e-08, -1.0, 1.0), (-0.7071, -0.7071, -1.0), (-0.7071, -0.7071, 1.0), (-1.0, 1.192e-08, -1.0), (-1.0, 1.192e-08, 1.0), (-0.7071, 0.7071, -1.0), (-0.7071, 0.7071, 1.0)], [], [(0, 1, 3, 2), (2, 3, 5, 4), (4, 5, 7, 6), (6, 7, 9, 8), (8, 9, 11, 10), (10, 11, 13, 12), (3, 1, 15, 13, 11, 9, 7, 5), (12, 13, 15, 14), (14, 15, 1, 0), (0, 2, 4, 6, 8, 10, 12, 14)])
me_cylinder_003.materials.append(mat_black)
me_cylinder_003.use_remesh_preserve_volume = False
me_cylinder_003.use_remesh_preserve_attributes = False
me_cylinder_003.use_mirror_vertex_groups = False
me_cylinder_003.update()
me_cylinder_002 = bpy.data.meshes.new('Cylinder.002')
me_cylinder_002.from_pydata([(0.0, 1.0, -1.0), (0.0, 1.0, 1.0), (0.7071, 0.7071, -1.0), (0.7071, 0.7071, 1.0), (1.0, -4.371e-08, -1.0), (1.0, -4.371e-08, 1.0), (0.7071, -0.7071, -1.0), (0.7071, -0.7071, 1.0), (-8.742e-08, -1.0, -1.0), (-8.742e-08, -1.0, 1.0), (-0.7071, -0.7071, -1.0), (-0.7071, -0.7071, 1.0), (-1.0, 1.192e-08, -1.0), (-1.0, 1.192e-08, 1.0), (-0.7071, 0.7071, -1.0), (-0.7071, 0.7071, 1.0)], [], [(0, 1, 3, 2), (2, 3, 5, 4), (4, 5, 7, 6), (6, 7, 9, 8), (8, 9, 11, 10), (10, 11, 13, 12), (3, 1, 15, 13, 11, 9, 7, 5), (12, 13, 15, 14), (14, 15, 1, 0), (0, 2, 4, 6, 8, 10, 12, 14)])
me_cylinder_002.materials.append(mat_black)
me_cylinder_002.use_remesh_preserve_volume = False
me_cylinder_002.use_remesh_preserve_attributes = False
me_cylinder_002.use_mirror_vertex_groups = False
me_cylinder_002.update()
me_cylinder_001 = bpy.data.meshes.new('Cylinder.001')
me_cylinder_001.from_pydata([(0.0, 1.0, -1.0), (0.0, 1.0, 1.0), (0.7071, 0.7071, -1.0), (0.7071, 0.7071, 1.0), (1.0, -4.371e-08, -1.0), (1.0, -4.371e-08, 1.0), (0.7071, -0.7071, -1.0), (0.7071, -0.7071, 1.0), (-8.742e-08, -1.0, -1.0), (-8.742e-08, -1.0, 1.0), (-0.7071, -0.7071, -1.0), (-0.7071, -0.7071, 1.0), (-1.0, 1.192e-08, -1.0), (-1.0, 1.192e-08, 1.0), (-0.7071, 0.7071, -1.0), (-0.7071, 0.7071, 1.0)], [], [(0, 1, 3, 2), (2, 3, 5, 4), (4, 5, 7, 6), (6, 7, 9, 8), (8, 9, 11, 10), (10, 11, 13, 12), (3, 1, 15, 13, 11, 9, 7, 5), (12, 13, 15, 14), (14, 15, 1, 0), (0, 2, 4, 6, 8, 10, 12, 14)])
me_cylinder_001.materials.append(mat_black)
me_cylinder_001.use_remesh_preserve_volume = False
me_cylinder_001.use_remesh_preserve_attributes = False
me_cylinder_001.use_mirror_vertex_groups = False
me_cylinder_001.update()
me_cylinder = bpy.data.meshes.new('Cylinder')
me_cylinder.from_pydata([(5.821e-08, 0.5528, 0.287), (7.985e-08, 0.3272, 0.7572), (0.2115, 0.5107, 0.287), (0.1252, 0.3023, 0.7572), (0.3909, 0.3909, 0.287), (0.2314, 0.2314, 0.7572), (0.5107, 0.2115, 0.287), (0.3023, 0.1252, 0.7572), (0.5528, -3.551e-08, 0.287), (0.3272, -2.884e-08, 0.7572), (0.5107, -0.2115, 0.287), (0.3023, -0.1252, 0.7572), (0.3909, -0.3909, 0.287), (0.2314, -0.2314, 0.7572), (0.2115, -0.5107, 0.287), (0.1252, -0.3023, 0.7572), (1.417e-07, -0.5528, 0.287), (1.293e-07, -0.3272, 0.7572), (-0.2115, -0.5107, 0.287), (-0.1252, -0.3023, 0.7572), (-0.3909, -0.3909, 0.287), (-0.2314, -0.2314, 0.7572), (-0.5107, -0.2115, 0.287), (-0.3023, -0.1252, 0.7572), (-0.5528, -4.761e-09, 0.287), (-0.3272, -1.063e-08, 0.7572), (-0.5107, 0.2115, 0.287), (-0.3023, 0.1252, 0.7572), (-0.3909, 0.3909, 0.287), (-0.2314, 0.2314, 0.7572), (-0.2115, 0.5107, 0.287), (-0.1252, 0.3023, 0.7572)], [], [(0, 1, 3, 2), (2, 3, 5, 4), (4, 5, 7, 6), (6, 7, 9, 8), (8, 9, 11, 10), (10, 11, 13, 12), (12, 13, 15, 14), (14, 15, 17, 16), (16, 17, 19, 18), (18, 19, 21, 20), (20, 21, 23, 22), (22, 23, 25, 24), (24, 25, 27, 26), (26, 27, 29, 28), (3, 1, 31, 29, 27, 25, 23, 21, 19, 17, 15, 13, 11, 9, 7, 5), (28, 29, 31, 30), (30, 31, 1, 0), (0, 2, 4, 6, 8, 10, 12, 14, 16, 18, 20, 22, 24, 26, 28, 30)])
me_cylinder.materials.append(mat_green)
me_cylinder.use_remesh_preserve_volume = False
me_cylinder.use_remesh_preserve_attributes = False
me_cylinder.use_mirror_vertex_groups = False
me_cylinder.update()
me_cube_008 = bpy.data.meshes.new('Cube.008')
me_cube_008.from_pydata([(-0.3608, -0.3608, -0.9771), (-0.3608, -0.3608, 0.6454), (-0.3608, 0.3608, -0.9771), (-0.3608, 0.3608, 0.6454), (0.3608, -0.3608, -0.9771), (0.3608, -0.3608, 0.6454), (0.3608, 0.3608, -0.9771), (0.3608, 0.3608, 0.6454), (-0.3608, -0.3608, 0.553), (-0.3608, 0.3608, 0.553), (0.3608, 0.3608, 0.553), (0.3608, -0.3608, 0.553), (-0.4053, -0.4053, 0.553), (-0.4053, -0.4053, 0.6454), (-0.4053, 0.4053, 0.6454), (0.4053, 0.4053, 0.6454), (0.4053, -0.4053, 0.6454), (-0.4053, 0.4053, 0.553), (0.4053, 0.4053, 0.553), (0.4053, -0.4053, 0.553), (-0.3151, -0.3151, 1.557), (-0.3151, 0.3151, 1.557), (0.3151, 0.3151, 1.557), (0.3151, -0.3151, 1.557), (-0.3764, -0.3764, 1.557), (-0.3764, 0.3764, 1.557), (0.3764, 0.3764, 1.557), (0.3764, -0.3764, 1.557), (-0.3764, -0.3764, 1.643), (-0.3764, 0.3764, 1.643), (0.3764, 0.3764, 1.643), (0.3764, -0.3764, 1.643), (-0.2815, -0.2815, 1.643), (-0.2815, 0.2815, 1.643), (0.2815, 0.2815, 1.643), (0.2815, -0.2815, 1.643), (-0.2247, -0.2247, 2.681), (-0.2247, 0.2247, 2.681), (0.2247, 0.2247, 2.681), (0.2247, -0.2247, 2.681), (-0.3522, -0.3522, 2.681), (-0.3522, 0.3522, 2.681), (0.3522, 0.3522, 2.681), (0.3522, -0.3522, 2.681), (-0.3522, -0.3522, 3.11), (-0.3522, 0.3522, 3.11), (0.3522, 0.3522, 3.11), (0.3522, -0.3522, 3.11), (-0.3608, 0.3608, -0.7524), (0.3608, 0.3608, -0.7524), (0.3608, -0.3608, -0.7524), (-0.3608, -0.3608, -0.7524), (-0.5175, 0.5175, -0.9771), (-0.5175, -0.5175, -0.9771), (-0.5175, 0.5175, -0.7524), (0.5175, 0.5175, -0.9771), (0.5175, 0.5175, -0.7524), (0.5175, -0.5175, -0.9771), (0.5175, -0.5175, -0.7524), (-0.5175, -0.5175, -0.7524), (-0.4801, -0.4801, -0.7524), (-0.3348, -0.3348, -0.7524), (-0.3348, 0.3348, -0.7524), (-0.4801, 0.4801, -0.7524), (0.3348, 0.3348, -0.7524), (0.3348, -0.3348, -0.7524), (0.4801, 0.4801, -0.7524), (0.4801, -0.4801, -0.7524)], [], [(1, 3, 14, 13), (11, 10, 18, 19), (7, 5, 16, 15), (9, 8, 12, 17), (2, 6, 4, 0), (5, 7, 22, 23), (50, 11, 8, 51), (49, 10, 11, 50), (48, 9, 10, 49), (51, 8, 9, 48), (12, 13, 14, 17), (17, 14, 15, 18), (18, 15, 16, 19), (19, 16, 13, 12), (5, 1, 13, 16), (10, 9, 17, 18), (8, 11, 19, 12), (3, 7, 15, 14), (20, 23, 27, 24), (3, 1, 20, 21), (1, 5, 23, 20), (7, 3, 21, 22), (27, 26, 30, 31), (22, 21, 25, 26), (23, 22, 26, 27), (21, 20, 24, 25), (29, 28, 32, 33), (25, 24, 28, 29), (24, 27, 31, 28), (26, 25, 29, 30), (32, 35, 39, 36), (28, 31, 35, 32), (30, 29, 33, 34), (31, 30, 34, 35), (39, 38, 42, 43), (34, 33, 37, 38), (35, 34, 38, 39), (33, 32, 36, 37), (40, 43, 47, 44), (37, 36, 40, 41), (36, 39, 43, 40), (38, 37, 41, 42), (46, 45, 44, 47), (42, 41, 45, 46), (43, 42, 46, 47), (41, 40, 44, 45), (2, 0, 53, 52), (54, 59, 60, 63), (6, 2, 52, 55), (50, 51, 61, 65), (53, 59, 54, 52), (52, 54, 56, 55), (55, 56, 58, 57), (57, 58, 59, 53), (58, 56, 66, 67), (4, 6, 55, 57), (51, 48, 62, 61), (0, 4, 57, 53), (65, 61, 60, 67), (61, 62, 63, 60), (62, 64, 66, 63), (64, 65, 67, 66), (48, 49, 64, 62), (59, 58, 67, 60), (56, 54, 63, 66), (49, 50, 65, 64)])
me_cube_008.polygons.foreach_set('material_index', [0, 0, 0, 0, 1, 0, 0, 0, 0, 0, 0, 0, 0, 0, 0, 0, 0, 0, 0, 0, 0, 0, 0, 0, 0, 0, 0, 0, 0, 0, 0, 0, 0, 0, 0, 0, 0, 0, 2, 0, 0, 0, 0, 2, 2, 2, 1, 1, 1, 0, 1, 1, 1, 1, 1, 1, 0, 1, 0, 0, 0, 0, 0, 1, 1, 0])
me_cube_008.materials.append(mat_base)
me_cube_008.materials.append(mat_black)
me_cube_008.materials.append(mat_gold)
me_cube_008.use_remesh_preserve_volume = False
me_cube_008.use_remesh_preserve_attributes = False
me_cube_008.use_mirror_vertex_groups = False
me_cube_008.update()
me_cube_007 = bpy.data.meshes.new('Cube.007')
me_cube_007.from_pydata([(0.0, 0.0, -0.002754), (-0.03307, 4.866e-09, -0.03727), (0.02804, 4.764e-09, -0.03655), (0.03236, -1.419e-09, 0.007312), (0.0, -6.589e-09, 0.03732), (-0.03164, -2.027e-09, 0.01163)], [(0, 1), (2, 0), (0, 3), (0, 4), (0, 5)], [])
me_cube_007.materials.append(mat_gold)
me_cube_007.use_remesh_preserve_volume = False
me_cube_007.use_remesh_preserve_attributes = False
me_cube_007.use_mirror_vertex_groups = False
me_cube_007.update()
me_cube_006 = bpy.data.meshes.new('Cube.006')
me_cube_006.from_pydata([(0.007455, 0.0, 0.05964), (0.05755, 0.0, 0.05606), (0.08439, 0.0, 0.3459), (0.05039, 0.0, 0.3656), (-0.03012, 0.0, 0.3566), (-0.09095, 0.0, 0.3065), (-0.1088, 0.0, 0.2242), (-0.06948, 0.0, 0.1276), (0.08439, 0.0, 0.07932), (0.007455, 0.0, -0.02724)], [(8, 1), (1, 0), (3, 2), (4, 3), (5, 4), (6, 5), (7, 6), (0, 7), (0, 9)], [])
me_cube_006.materials.append(mat_gold)
me_cube_006.use_remesh_preserve_volume = False
me_cube_006.use_remesh_preserve_attributes = False
me_cube_006.use_mirror_vertex_groups = False
me_cube_006.update()
me_cube_005 = bpy.data.meshes.new('Cube.005')
me_cube_005.from_pydata([(1.105, 1.471, -1.001), (1.105, 1.471, -0.1462), (1.105, 1.696, -1.001), (1.105, 1.696, -0.1462), (1.976, 1.471, -1.001), (1.976, 1.471, -0.1462), (1.976, 1.696, -1.001), (1.976, 1.696, -0.1462), (1.889, 1.696, -1.001), (1.802, 1.696, -1.001), (1.715, 1.696, -1.001), (1.628, 1.696, -1.001), (1.541, 1.696, -1.001), (1.454, 1.696, -1.001), (1.367, 1.696, -1.001), (1.28, 1.696, -1.001), (1.192, 1.696, -1.001), (1.192, 1.696, 0.01092), (1.28, 1.696, 0.09059), (1.367, 1.696, 0.1083), (1.454, 1.696, 0.1194), (1.541, 1.696, 0.1194), (1.628, 1.696, 0.1194), (1.715, 1.696, 0.1083), (1.802, 1.696, 0.09059), (1.889, 1.696, 0.01092), (1.192, 1.471, -1.001), (1.28, 1.471, -1.001), (1.367, 1.471, -1.001), (1.454, 1.471, -1.001), (1.541, 1.471, -1.001), (1.628, 1.471, -1.001), (1.715, 1.471, -1.001), (1.802, 1.471, -1.001), (1.889, 1.471, -1.001), (1.889, 1.471, 0.01092), (1.802, 1.471, 0.09059), (1.715, 1.471, 0.1083), (1.628, 1.471, 0.1194), (1.541, 1.471, 0.1194), (1.454, 1.471, 0.1194), (1.367, 1.471, 0.1083), (1.28, 1.471, 0.09059), (1.192, 1.471, 0.01092), (1.192, 1.696, 0.01092), (1.164, 1.471, -0.9309), (1.164, 1.471, -0.1907), (1.918, 1.471, -0.1907), (1.918, 1.471, -0.9309), (1.842, 1.471, -0.9309), (1.239, 1.471, -0.05457), (1.239, 1.471, -0.9309), (1.314, 1.471, -0.9309), (1.39, 1.471, -0.9309), (1.465, 1.471, -0.9309), (1.541, 1.471, -0.9309), (1.616, 1.471, -0.9309), (1.692, 1.471, -0.9309), (1.767, 1.471, -0.9309), (1.842, 1.471, -0.05457), (1.767, 1.471, 0.01444), (1.692, 1.471, 0.02977), (1.616, 1.471, 0.03936), (1.541, 1.471, 0.03936), (1.465, 1.471, 0.03936), (1.39, 1.471, 0.02977), (1.314, 1.471, 0.01444), (1.164, 1.593, -0.9309), (1.164, 1.593, -0.1907), (1.918, 1.593, -0.1907), (1.918, 1.593, -0.9309), (1.842, 1.593, -0.9309), (1.239, 1.593, -0.05457), (1.239, 1.593, -0.9309), (1.314, 1.593, -0.9309), (1.39, 1.593, -0.9309), (1.465, 1.593, -0.9309), (1.541, 1.593, -0.9309), (1.616, 1.593, -0.9309), (1.692, 1.593, -0.9309), (1.767, 1.593, -0.9309), (1.842, 1.593, -0.05457), (1.767, 1.593, 0.01444), (1.692, 1.593, 0.02977), (1.616, 1.593, 0.03936), (1.541, 1.593, 0.03936), (1.465, 1.593, 0.03936), (1.39, 1.593, 0.02977), (1.314, 1.593, 0.01444)], [], [(0, 1, 3, 2), (8, 25, 7, 6), (6, 7, 5, 4), (1, 0, 45, 46), (8, 6, 4, 34), (44, 3, 1, 43), (7, 25, 35, 5), (25, 24, 36, 35), (24, 23, 37, 36), (23, 22, 38, 37), (22, 21, 39, 38), (21, 20, 40, 39), (20, 19, 41, 40), (19, 18, 42, 41), (18, 17, 43, 42), (2, 16, 26, 0), (16, 15, 27, 26), (15, 14, 28, 27), (14, 13, 29, 28), (13, 12, 30, 29), (12, 11, 31, 30), (11, 10, 32, 31), (10, 9, 33, 32), (9, 8, 34, 33), (40, 41, 65, 64), (0, 26, 51, 45), (32, 33, 58, 57), (39, 40, 64, 63), (31, 32, 57, 56), (38, 39, 63, 62), (30, 31, 56, 55), (37, 38, 62, 61), (29, 30, 55, 54), (2, 3, 44, 16), (16, 17, 18, 15), (15, 18, 19, 14), (14, 19, 20, 13), (13, 20, 21, 12), (12, 21, 22, 11), (11, 22, 23, 10), (10, 23, 24, 9), (9, 24, 25, 8), (56, 57, 79, 78), (62, 63, 85, 84), (49, 48, 70, 71), (55, 56, 78, 77), (61, 62, 84, 83), (48, 47, 69, 70), (54, 55, 77, 76), (60, 61, 83, 82), (46, 45, 67, 68), (53, 54, 76, 75), (33, 34, 49, 58), (26, 27, 52, 51), (41, 42, 66, 65), (4, 5, 47, 48), (5, 35, 59, 47), (27, 28, 53, 52), (42, 43, 50, 66), (34, 4, 48, 49), (35, 36, 60, 59), (28, 29, 54, 53), (43, 1, 46, 50), (36, 37, 61, 60), (73, 72, 68, 67), (70, 69, 81, 71), (71, 81, 82, 80), (80, 82, 83, 79), (79, 83, 84, 78), (78, 84, 85, 77), (77, 85, 86, 76), (76, 86, 87, 75), (75, 87, 88, 74), (74, 88, 72, 73), (50, 46, 68, 72), (63, 64, 86, 85), (57, 58, 80, 79), (45, 51, 73, 67), (64, 65, 87, 86), (58, 49, 71, 80), (51, 52, 74, 73), (65, 66, 88, 87), (47, 59, 81, 69), (52, 53, 75, 74), (66, 50, 72, 88), (59, 60, 82, 81)])
me_cube_005.polygons.foreach_set('material_index', [1, 1, 1, 1, 1, 1, 1, 1, 1, 1, 1, 1, 1, 1, 1, 1, 1, 1, 1, 1, 1, 1, 1, 1, 1, 1, 1, 1, 1, 1, 1, 1, 1, 1, 1, 1, 1, 1, 1, 1, 1, 1, 1, 1, 1, 1, 1, 1, 1, 1, 1, 1, 1, 1, 1, 1, 1, 1, 1, 1, 1, 1, 1, 1, 0, 0, 0, 0, 0, 0, 0, 0, 0, 0, 1, 1, 1, 1, 1, 1, 1, 1, 1, 1, 1, 1])
me_cube_005.materials.append(mat_door)
me_cube_005.materials.append(mat_door_frame)
me_cube_005.use_remesh_preserve_volume = False
me_cube_005.use_remesh_preserve_attributes = False
me_cube_005.use_mirror_vertex_groups = False
me_cube_005.update()
me_sphere_001 = bpy.data.meshes.new('Sphere.001')
me_sphere_001.from_pydata([(-3.469e-09, 2.214, 2.086), (-3.469e-09, 2.426, 2.022), (-3.469e-09, 2.622, 1.917), (-3.469e-09, 2.793, 1.776), (-3.469e-09, 2.934, 1.605), (-3.469e-09, 3.039, 1.409), (-3.469e-09, 3.103, 1.197), (0.04308, 2.209, 2.086), (0.0845, 2.418, 2.022), (0.1227, 2.61, 1.917), (0.1561, 2.778, 1.776), (0.1836, 2.916, 1.605), (0.204, 3.019, 1.409), (0.2166, 3.082, 1.197), (0.0845, 2.197, 2.086), (0.1658, 2.393, 2.022), (0.2406, 2.574, 1.917), (0.3063, 2.732, 1.776), (0.3601, 2.862, 1.605), (0.4002, 2.959, 1.409), (0.4248, 3.019, 1.197), (0.1227, 2.176, 2.086), (0.2406, 2.353, 2.022), (0.3494, 2.516, 1.917), (0.4447, 2.658, 1.776), (0.5229, 2.775, 1.605), (0.581, 2.862, 1.409), (0.6167, 2.916, 1.197), (0.1561, 2.149, 2.086), (0.3063, 2.299, 2.022), (0.4447, 2.438, 1.917), (0.5659, 2.559, 1.776), (0.6655, 2.658, 1.605), (0.7394, 2.732, 1.409), (0.785, 2.778, 1.197), (0.1836, 2.116, 2.086), (0.3601, 2.234, 2.022), (0.5229, 2.342, 1.917), (0.6655, 2.438, 1.776), (0.7825, 2.516, 1.605), (0.8695, 2.574, 1.409), (0.923, 2.61, 1.197), (0.204, 2.077, 2.086), (0.4002, 2.159, 2.022), (0.581, 2.234, 1.917), (0.7394, 2.299, 1.776), (0.8695, 2.353, 1.605), (0.9661, 2.393, 1.409), (1.026, 2.418, 1.197), (0.2166, 2.036, 2.086), (0.4248, 2.077, 2.022), (0.6167, 2.116, 1.917), (0.785, 2.149, 1.776), (0.923, 2.176, 1.605), (1.026, 2.197, 1.409), (1.089, 2.209, 1.197), (0.2208, 1.993, 2.086), (0.4331, 1.993, 2.022), (0.6288, 1.993, 1.917), (0.8004, 1.993, 1.776), (0.9411, 1.993, 1.605), (1.046, 1.993, 1.409), (1.11, 1.993, 1.197), (0.2166, 1.95, 2.086), (0.4248, 1.908, 2.022), (0.6167, 1.87, 1.917), (0.785, 1.837, 1.776), (0.923, 1.809, 1.605), (1.026, 1.789, 1.409), (1.089, 1.776, 1.197), (0.204, 1.908, 2.086), (0.4002, 1.827, 2.022), (0.581, 1.752, 1.917), (0.7394, 1.687, 1.776), (0.8695, 1.633, 1.605), (0.9661, 1.593, 1.409), (1.026, 1.568, 1.197), (0.1836, 1.87, 2.086), (0.3601, 1.752, 2.022), (0.5229, 1.644, 1.917), (0.6655, 1.548, 1.776), (0.7825, 1.47, 1.605), (0.8695, 1.412, 1.409), (0.923, 1.376, 1.197), (0.1561, 1.837, 2.086), (0.3063, 1.687, 2.022), (0.4447, 1.548, 1.917), (0.5659, 1.427, 1.776), (0.6655, 1.327, 1.605), (0.7394, 1.253, 1.409), (0.785, 1.208, 1.197), (0.1227, 1.809, 2.086), (0.2406, 1.633, 2.022), (0.3494, 1.47, 1.917), (0.4447, 1.327, 1.776), (0.5229, 1.21, 1.605), (0.581, 1.123, 1.409), (0.6167, 1.07, 1.197), (0.0845, 1.789, 2.086), (0.1658, 1.593, 2.022), (0.2406, 1.412, 1.917), (0.3063, 1.253, 1.776), (0.3601, 1.123, 1.605), (0.4002, 1.027, 1.409), (0.4248, 0.9673, 1.197), (0.04308, 1.776, 2.086), (0.0845, 1.568, 2.022), (0.1227, 1.376, 1.917), (0.1561, 1.208, 1.776), (0.1836, 1.07, 1.605), (0.204, 0.9673, 1.409), (0.2166, 0.9041, 1.197), (-1.163e-08, 1.772, 2.086), (4.318e-08, 1.56, 2.022), (2.632e-08, 1.364, 1.917), (-3.271e-08, 1.193, 1.776), (-1.002e-07, 1.052, 1.605), (6.848e-08, 0.9472, 1.409), (-1.002e-07, 0.8828, 1.197), (-0.04308, 1.776, 2.086), (-0.0845, 1.568, 2.022), (-0.1227, 1.376, 1.917), (-0.1561, 1.208, 1.776), (-0.1836, 1.07, 1.605), (-0.204, 0.9673, 1.409), (-0.2166, 0.9041, 1.197), (-0.0845, 1.789, 2.086), (-0.1658, 1.593, 2.022), (-0.2406, 1.412, 1.917), (-0.3063, 1.253, 1.776), (-0.3601, 1.123, 1.605), (-0.4002, 1.027, 1.409), (-0.4248, 0.9673, 1.197), (-0.1227, 1.809, 2.086), (-0.2406, 1.633, 2.022), (-0.3494, 1.47, 1.917), (-0.4447, 1.327, 1.776), (-0.5229, 1.21, 1.605), (-0.581, 1.123, 1.409), (-0.6167, 1.07, 1.197), (-2.643e-07, 1.993, 2.108), (-0.1561, 1.837, 2.086), (-0.3063, 1.687, 2.022), (-0.4447, 1.548, 1.917), (-0.5659, 1.427, 1.776), (-0.6655, 1.327, 1.605), (-0.7394, 1.253, 1.409), (-0.785, 1.208, 1.197), (-0.1836, 1.87, 2.086), (-0.3601, 1.752, 2.022), (-0.5229, 1.644, 1.917), (-0.6655, 1.548, 1.776), (-0.7825, 1.47, 1.605), (-0.8695, 1.412, 1.409), (-0.923, 1.376, 1.197), (-0.204, 1.908, 2.086), (-0.4002, 1.827, 2.022), (-0.581, 1.752, 1.917), (-0.7394, 1.687, 1.776), (-0.8695, 1.633, 1.605), (-0.9661, 1.593, 1.409), (-1.026, 1.568, 1.197), (-0.2166, 1.95, 2.086), (-0.4248, 1.908, 2.022), (-0.6167, 1.87, 1.917), (-0.785, 1.837, 1.776), (-0.923, 1.809, 1.605), (-1.026, 1.789, 1.409), (-1.089, 1.776, 1.197), (-0.2208, 1.993, 2.086), (-0.4331, 1.993, 2.022), (-0.6288, 1.993, 1.917), (-0.8004, 1.993, 1.776), (-0.9411, 1.993, 1.605), (-1.046, 1.993, 1.409), (-1.11, 1.993, 1.197), (-0.2166, 2.036, 2.086), (-0.4248, 2.077, 2.022), (-0.6167, 2.116, 1.917), (-0.785, 2.149, 1.776), (-0.923, 2.176, 1.605), (-1.026, 2.197, 1.409), (-1.089, 2.209, 1.197), (-0.204, 2.077, 2.086), (-0.4002, 2.159, 2.022), (-0.581, 2.234, 1.917), (-0.7394, 2.299, 1.776), (-0.8695, 2.353, 1.605), (-0.9661, 2.393, 1.409), (-1.026, 2.418, 1.197), (-0.1836, 2.116, 2.086), (-0.3601, 2.234, 2.022), (-0.5229, 2.342, 1.917), (-0.6655, 2.438, 1.776), (-0.7825, 2.516, 1.605), (-0.8695, 2.574, 1.409), (-0.923, 2.61, 1.197), (-0.1561, 2.149, 2.086), (-0.3063, 2.299, 2.022), (-0.4447, 2.438, 1.917), (-0.5659, 2.559, 1.776), (-0.6655, 2.658, 1.605), (-0.7394, 2.732, 1.409), (-0.785, 2.778, 1.197), (-0.1227, 2.176, 2.086), (-0.2406, 2.353, 2.022), (-0.3494, 2.516, 1.917), (-0.4447, 2.658, 1.776), (-0.5229, 2.775, 1.605), (-0.581, 2.862, 1.409), (-0.6167, 2.916, 1.197), (-0.0845, 2.197, 2.086), (-0.1658, 2.393, 2.022), (-0.2406, 2.574, 1.917), (-0.3063, 2.732, 1.776), (-0.3601, 2.862, 1.605), (-0.4002, 2.959, 1.409), (-0.4248, 3.019, 1.197), (-0.04308, 2.209, 2.086), (-0.0845, 2.418, 2.022), (-0.1227, 2.61, 1.917), (-0.1561, 2.778, 1.776), (-0.1836, 2.916, 1.605), (-0.204, 3.019, 1.409), (-0.2166, 3.082, 1.197)], [], [(2, 1, 8, 9), (3, 2, 9, 10), (4, 3, 10, 11), (5, 4, 11, 12), (6, 5, 12, 13), (0, 140, 7), (1, 0, 7, 8), (7, 140, 14), (8, 7, 14, 15), (9, 8, 15, 16), (10, 9, 16, 17), (11, 10, 17, 18), (12, 11, 18, 19), (13, 12, 19, 20), (18, 17, 24, 25), (19, 18, 25, 26), (20, 19, 26, 27), (14, 140, 21), (15, 14, 21, 22), (16, 15, 22, 23), (17, 16, 23, 24), (22, 21, 28, 29), (23, 22, 29, 30), (24, 23, 30, 31), (25, 24, 31, 32), (26, 25, 32, 33), (27, 26, 33, 34), (21, 140, 28), (33, 32, 39, 40), (34, 33, 40, 41), (28, 140, 35), (29, 28, 35, 36), (30, 29, 36, 37), (31, 30, 37, 38), (32, 31, 38, 39), (37, 36, 43, 44), (38, 37, 44, 45), (39, 38, 45, 46), (40, 39, 46, 47), (41, 40, 47, 48), (35, 140, 42), (36, 35, 42, 43), (48, 47, 54, 55), (42, 140, 49), (43, 42, 49, 50), (44, 43, 50, 51), (45, 44, 51, 52), (46, 45, 52, 53), (47, 46, 53, 54), (51, 50, 57, 58), (52, 51, 58, 59), (53, 52, 59, 60), (54, 53, 60, 61), (55, 54, 61, 62), (49, 140, 56), (50, 49, 56, 57), (62, 61, 68, 69), (56, 140, 63), (57, 56, 63, 64), (58, 57, 64, 65), (59, 58, 65, 66), (60, 59, 66, 67), (61, 60, 67, 68), (66, 65, 72, 73), (67, 66, 73, 74), (68, 67, 74, 75), (69, 68, 75, 76), (63, 140, 70), (64, 63, 70, 71), (65, 64, 71, 72), (70, 140, 77), (71, 70, 77, 78), (72, 71, 78, 79), (73, 72, 79, 80), (74, 73, 80, 81), (75, 74, 81, 82), (76, 75, 82, 83), (80, 79, 86, 87), (81, 80, 87, 88), (82, 81, 88, 89), (83, 82, 89, 90), (77, 140, 84), (78, 77, 84, 85), (79, 78, 85, 86), (84, 140, 91), (85, 84, 91, 92), (86, 85, 92, 93), (87, 86, 93, 94), (88, 87, 94, 95), (89, 88, 95, 96), (90, 89, 96, 97), (95, 94, 101, 102), (96, 95, 102, 103), (97, 96, 103, 104), (91, 140, 98), (92, 91, 98, 99), (93, 92, 99, 100), (94, 93, 100, 101), (99, 98, 105, 106), (100, 99, 106, 107), (101, 100, 107, 108), (102, 101, 108, 109), (103, 102, 109, 110), (104, 103, 110, 111), (98, 140, 105), (110, 109, 116, 117), (111, 110, 117, 118), (105, 140, 112), (106, 105, 112, 113), (107, 106, 113, 114), (108, 107, 114, 115), (109, 108, 115, 116), (113, 112, 119, 120), (114, 113, 120, 121), (115, 114, 121, 122), (116, 115, 122, 123), (117, 116, 123, 124), (118, 117, 124, 125), (112, 140, 119), (124, 123, 130, 131), (125, 124, 131, 132), (119, 140, 126), (120, 119, 126, 127), (121, 120, 127, 128), (122, 121, 128, 129), (123, 122, 129, 130), (128, 127, 134, 135), (129, 128, 135, 136), (130, 129, 136, 137), (131, 130, 137, 138), (132, 131, 138, 139), (126, 140, 133), (127, 126, 133, 134), (139, 138, 146, 147), (133, 140, 141), (134, 133, 141, 142), (135, 134, 142, 143), (136, 135, 143, 144), (137, 136, 144, 145), (138, 137, 145, 146), (143, 142, 149, 150), (144, 143, 150, 151), (145, 144, 151, 152), (146, 145, 152, 153), (147, 146, 153, 154), (141, 140, 148), (142, 141, 148, 149), (154, 153, 160, 161), (148, 140, 155), (149, 148, 155, 156), (150, 149, 156, 157), (151, 150, 157, 158), (152, 151, 158, 159), (153, 152, 159, 160), (158, 157, 164, 165), (159, 158, 165, 166), (160, 159, 166, 167), (161, 160, 167, 168), (155, 140, 162), (156, 155, 162, 163), (157, 156, 163, 164), (162, 140, 169), (163, 162, 169, 170), (164, 163, 170, 171), (165, 164, 171, 172), (166, 165, 172, 173), (167, 166, 173, 174), (168, 167, 174, 175), (173, 172, 179, 180), (174, 173, 180, 181), (175, 174, 181, 182), (169, 140, 176), (170, 169, 176, 177), (171, 170, 177, 178), (172, 171, 178, 179), (176, 140, 183), (177, 176, 183, 184), (178, 177, 184, 185), (179, 178, 185, 186), (180, 179, 186, 187), (181, 180, 187, 188), (182, 181, 188, 189), (187, 186, 193, 194), (188, 187, 194, 195), (189, 188, 195, 196), (183, 140, 190), (184, 183, 190, 191), (185, 184, 191, 192), (186, 185, 192, 193), (191, 190, 197, 198), (192, 191, 198, 199), (193, 192, 199, 200), (194, 193, 200, 201), (195, 194, 201, 202), (196, 195, 202, 203), (190, 140, 197), (202, 201, 208, 209), (203, 202, 209, 210), (197, 140, 204), (198, 197, 204, 205), (199, 198, 205, 206), (200, 199, 206, 207), (201, 200, 207, 208), (205, 204, 211, 212), (206, 205, 212, 213), (207, 206, 213, 214), (208, 207, 214, 215), (209, 208, 215, 216), (210, 209, 216, 217), (204, 140, 211), (216, 215, 222, 223), (217, 216, 223, 224), (211, 140, 218), (212, 211, 218, 219), (213, 212, 219, 220), (214, 213, 220, 221), (215, 214, 221, 222), (220, 219, 1, 2), (221, 220, 2, 3), (222, 221, 3, 4), (223, 222, 4, 5), (224, 223, 5, 6), (218, 140, 0), (219, 218, 0, 1)])
me_sphere_001.materials.append(mat_green)
me_sphere_001.use_remesh_preserve_volume = False
me_sphere_001.use_remesh_preserve_attributes = False
me_sphere_001.use_mirror_vertex_groups = False
me_sphere_001.update()
me_cube_004 = bpy.data.meshes.new('Cube.004')
me_cube_004.from_pydata([(2.238, 0.2782, -1.001), (2.238, 0.2782, -0.1462), (2.092, 0.2782, -1.001), (2.092, 0.2782, -0.1462), (2.238, 1.618, -1.001), (2.238, 1.618, -0.1462), (2.092, 1.618, -1.001), (2.092, 1.618, -0.1462), (2.092, 1.484, -1.001), (2.092, 1.35, -1.001), (2.092, 1.216, -1.001), (2.092, 1.082, -1.001), (2.092, 0.9481, -1.001), (2.092, 0.8141, -1.001), (2.092, 0.6801, -1.001), (2.092, 0.5461, -1.001), (2.092, 0.4122, -1.001), (2.092, 0.4122, 0.01092), (2.092, 0.5461, 0.09059), (2.092, 0.6801, 0.1083), (2.092, 0.8141, 0.1194), (2.092, 0.9481, 0.1194), (2.092, 1.082, 0.1194), (2.092, 1.216, 0.1083), (2.092, 1.35, 0.09059), (2.092, 1.484, 0.01092), (2.238, 0.4122, -1.001), (2.238, 0.5461, -1.001), (2.238, 0.6801, -1.001), (2.238, 0.8141, -1.001), (2.238, 0.9481, -1.001), (2.238, 1.082, -1.001), (2.238, 1.216, -1.001), (2.238, 1.35, -1.001), (2.238, 1.484, -1.001), (2.238, 1.484, 0.01092), (2.238, 1.35, 0.09059), (2.238, 1.216, 0.1083), (2.238, 1.082, 0.1194), (2.238, 0.9481, 0.1194), (2.238, 0.8141, 0.1194), (2.238, 0.6801, 0.1083), (2.238, 0.5461, 0.09059), (2.238, 0.4122, 0.01092), (2.092, 0.4122, 0.01092), (2.238, 0.3679, -0.9309), (2.238, 0.3679, -0.1907), (2.238, 1.528, -0.1907), (2.238, 1.528, -0.9309), (2.238, 1.412, -0.9309), (2.238, 0.4839, -0.05457), (2.238, 0.4839, -0.9309), (2.238, 0.5999, -0.9309), (2.238, 0.716, -0.9309), (2.238, 0.832, -0.9309), (2.238, 0.9481, -0.9309), (2.238, 1.064, -0.9309), (2.238, 1.18, -0.9309), (2.238, 1.296, -0.9309), (2.238, 1.412, -0.05457), (2.238, 1.296, 0.01444), (2.238, 1.18, 0.02977), (2.238, 1.064, 0.03936), (2.238, 0.9481, 0.03936), (2.238, 0.832, 0.03936), (2.238, 0.716, 0.02977), (2.238, 0.5999, 0.01444), (2.159, 0.3679, -0.9309), (2.159, 0.3679, -0.1907), (2.159, 1.528, -0.1907), (2.159, 1.528, -0.9309), (2.159, 1.412, -0.9309), (2.159, 0.4839, -0.05457), (2.159, 0.4839, -0.9309), (2.159, 0.5999, -0.9309), (2.159, 0.716, -0.9309), (2.159, 0.832, -0.9309), (2.159, 0.9481, -0.9309), (2.159, 1.064, -0.9309), (2.159, 1.18, -0.9309), (2.159, 1.296, -0.9309), (2.159, 1.412, -0.05457), (2.159, 1.296, 0.01444), (2.159, 1.18, 0.02977), (2.159, 1.064, 0.03936), (2.159, 0.9481, 0.03936), (2.159, 0.832, 0.03936), (2.159, 0.716, 0.02977), (2.159, 0.5999, 0.01444)], [], [(0, 1, 3, 2), (8, 25, 7, 6), (6, 7, 5, 4), (1, 0, 45, 46), (8, 6, 4, 34), (44, 3, 1, 43), (7, 25, 35, 5), (25, 24, 36, 35), (24, 23, 37, 36), (23, 22, 38, 37), (22, 21, 39, 38), (21, 20, 40, 39), (20, 19, 41, 40), (19, 18, 42, 41), (18, 17, 43, 42), (2, 16, 26, 0), (16, 15, 27, 26), (15, 14, 28, 27), (14, 13, 29, 28), (13, 12, 30, 29), (12, 11, 31, 30), (11, 10, 32, 31), (10, 9, 33, 32), (9, 8, 34, 33), (40, 41, 65, 64), (0, 26, 51, 45), (32, 33, 58, 57), (39, 40, 64, 63), (31, 32, 57, 56), (38, 39, 63, 62), (30, 31, 56, 55), (37, 38, 62, 61), (29, 30, 55, 54), (2, 3, 44, 16), (16, 17, 18, 15), (15, 18, 19, 14), (14, 19, 20, 13), (13, 20, 21, 12), (12, 21, 22, 11), (11, 22, 23, 10), (10, 23, 24, 9), (9, 24, 25, 8), (56, 57, 79, 78), (62, 63, 85, 84), (49, 48, 70, 71), (55, 56, 78, 77), (61, 62, 84, 83), (48, 47, 69, 70), (54, 55, 77, 76), (60, 61, 83, 82), (46, 45, 67, 68), (53, 54, 76, 75), (33, 34, 49, 58), (26, 27, 52, 51), (41, 42, 66, 65), (4, 5, 47, 48), (5, 35, 59, 47), (27, 28, 53, 52), (42, 43, 50, 66), (34, 4, 48, 49), (35, 36, 60, 59), (28, 29, 54, 53), (43, 1, 46, 50), (36, 37, 61, 60), (73, 72, 68, 67), (70, 69, 81, 71), (71, 81, 82, 80), (80, 82, 83, 79), (79, 83, 84, 78), (78, 84, 85, 77), (77, 85, 86, 76), (76, 86, 87, 75), (75, 87, 88, 74), (74, 88, 72, 73), (50, 46, 68, 72), (63, 64, 86, 85), (57, 58, 80, 79), (45, 51, 73, 67), (64, 65, 87, 86), (58, 49, 71, 80), (51, 52, 74, 73), (65, 66, 88, 87), (47, 59, 81, 69), (52, 53, 75, 74), (66, 50, 72, 88), (59, 60, 82, 81)])
me_cube_004.polygons.foreach_set('material_index', [1, 1, 1, 1, 1, 1, 1, 1, 1, 1, 1, 1, 1, 1, 1, 1, 1, 1, 1, 1, 1, 1, 1, 1, 1, 1, 1, 1, 1, 1, 1, 1, 1, 1, 1, 1, 1, 1, 1, 1, 1, 1, 1, 1, 1, 1, 1, 1, 1, 1, 1, 1, 1, 1, 1, 1, 1, 1, 1, 1, 1, 1, 1, 1, 0, 0, 0, 0, 0, 0, 0, 0, 0, 0, 1, 1, 1, 1, 1, 1, 1, 1, 1, 1, 1, 1])
me_cube_004.materials.append(mat_door)
me_cube_004.materials.append(mat_door_frame)
me_cube_004.use_remesh_preserve_volume = False
me_cube_004.use_remesh_preserve_attributes = False
me_cube_004.use_mirror_vertex_groups = False
me_cube_004.update()
me_cube_002 = bpy.data.meshes.new('Cube.002')
me_cube_002.from_pydata([(-0.6894, -0.06412, -1.026), (-0.6894, -0.06412, 0.3162), (-0.6894, 0.2881, -1.026), (-0.6894, 0.2881, 0.3162), (0.6781, -0.06412, -1.026), (0.6781, -0.06412, 0.3162), (0.6781, 0.2881, -1.026), (0.6781, 0.2881, 0.3162), (0.5414, 0.2881, -1.026), (0.4046, 0.2881, -1.026), (0.2679, 0.2881, -1.026), (0.1311, 0.2881, -1.026), (-0.005622, 0.2881, -1.026), (-0.1424, 0.2881, -1.026), (-0.2791, 0.2881, -1.026), (-0.4159, 0.2881, -1.026), (-0.5526, 0.2881, -1.026), (-0.5526, 0.2881, 0.5629), (-0.4159, 0.2881, 0.688), (-0.2791, 0.2881, 0.7159), (-0.1424, 0.2881, 0.7332), (-0.005622, 0.2881, 0.7332), (0.1311, 0.2881, 0.7332), (0.2679, 0.2881, 0.7159), (0.4046, 0.2881, 0.688), (0.5414, 0.2881, 0.5629), (-0.5526, -0.06412, -1.026), (-0.4159, -0.06412, -1.026), (-0.2791, -0.06412, -1.026), (-0.1424, -0.06412, -1.026), (-0.005622, -0.06412, -1.026), (0.1311, -0.06412, -1.026), (0.2679, -0.06412, -1.026), (0.4046, -0.06412, -1.026), (0.5414, -0.06412, -1.026), (0.5414, -0.06412, 0.5629), (0.4046, -0.06412, 0.688), (0.2679, -0.06412, 0.7159), (0.1311, -0.06412, 0.7332), (-0.005622, -0.06412, 0.7332), (-0.1424, -0.06412, 0.7332), (-0.2791, -0.06412, 0.7159), (-0.4159, -0.06412, 0.688), (-0.5526, -0.06412, 0.5629), (-0.5526, 0.2881, 0.5629), (-0.5978, -0.06412, -0.9159), (-0.5978, -0.06412, 0.2464), (0.5866, -0.06412, 0.2464), (0.5866, -0.06412, -0.9159), (0.4681, -0.06412, -0.9159), (-0.4794, -0.06412, 0.4601), (-0.4794, -0.06412, -0.9159), (-0.361, -0.06412, -0.9159), (-0.2425, -0.06412, -0.9159), (-0.1241, -0.06412, -0.9159), (-0.005622, -0.06412, -0.9159), (0.1128, -0.06412, -0.9159), (0.2313, -0.06412, -0.9159), (0.3497, -0.06412, -0.9159), (0.4681, -0.06412, 0.4601), (0.3497, -0.06412, 0.5685), (0.2313, -0.06412, 0.5925), (0.1128, -0.06412, 0.6076), (-0.005622, -0.06412, 0.6076), (-0.1241, -0.06412, 0.6076), (-0.2425, -0.06412, 0.5925), (-0.361, -0.06412, 0.5685), (-0.5978, 0.1268, -0.9159), (-0.5978, 0.1268, 0.2464), (0.5866, 0.1268, 0.2464), (0.5866, 0.1268, -0.9159), (0.4681, 0.1268, -0.9159), (-0.4794, 0.1268, 0.4601), (-0.4794, 0.1268, -0.9159), (-0.361, 0.1268, -0.9159), (-0.2425, 0.1268, -0.9159), (-0.1241, 0.1268, -0.9159), (-0.005622, 0.1268, -0.9159), (0.1128, 0.1268, -0.9159), (0.2313, 0.1268, -0.9159), (0.3497, 0.1268, -0.9159), (0.4681, 0.1268, 0.4601), (0.3497, 0.1268, 0.5685), (0.2313, 0.1268, 0.5925), (0.1128, 0.1268, 0.6076), (-0.005622, 0.1268, 0.6076), (-0.1241, 0.1268, 0.6076), (-0.2425, 0.1268, 0.5925), (-0.361, 0.1268, 0.5685)], [], [(0, 1, 3, 2), (8, 25, 7, 6), (6, 7, 5, 4), (1, 0, 45, 46), (8, 6, 4, 34), (44, 3, 1, 43), (7, 25, 35, 5), (25, 24, 36, 35), (24, 23, 37, 36), (23, 22, 38, 37), (22, 21, 39, 38), (21, 20, 40, 39), (20, 19, 41, 40), (19, 18, 42, 41), (18, 17, 43, 42), (2, 16, 26, 0), (16, 15, 27, 26), (15, 14, 28, 27), (14, 13, 29, 28), (13, 12, 30, 29), (12, 11, 31, 30), (11, 10, 32, 31), (10, 9, 33, 32), (9, 8, 34, 33), (40, 41, 65, 64), (0, 26, 51, 45), (32, 33, 58, 57), (39, 40, 64, 63), (31, 32, 57, 56), (38, 39, 63, 62), (30, 31, 56, 55), (37, 38, 62, 61), (29, 30, 55, 54), (2, 3, 44, 16), (16, 17, 18, 15), (15, 18, 19, 14), (14, 19, 20, 13), (13, 20, 21, 12), (12, 21, 22, 11), (11, 22, 23, 10), (10, 23, 24, 9), (9, 24, 25, 8), (56, 57, 79, 78), (62, 63, 85, 84), (49, 48, 70, 71), (55, 56, 78, 77), (61, 62, 84, 83), (48, 47, 69, 70), (54, 55, 77, 76), (60, 61, 83, 82), (46, 45, 67, 68), (53, 54, 76, 75), (33, 34, 49, 58), (26, 27, 52, 51), (41, 42, 66, 65), (4, 5, 47, 48), (5, 35, 59, 47), (27, 28, 53, 52), (42, 43, 50, 66), (34, 4, 48, 49), (35, 36, 60, 59), (28, 29, 54, 53), (43, 1, 46, 50), (36, 37, 61, 60), (73, 72, 68, 67), (70, 69, 81, 71), (71, 81, 82, 80), (80, 82, 83, 79), (79, 83, 84, 78), (78, 84, 85, 77), (77, 85, 86, 76), (76, 86, 87, 75), (75, 87, 88, 74), (74, 88, 72, 73), (50, 46, 68, 72), (63, 64, 86, 85), (57, 58, 80, 79), (45, 51, 73, 67), (64, 65, 87, 86), (58, 49, 71, 80), (51, 52, 74, 73), (65, 66, 88, 87), (47, 59, 81, 69), (52, 53, 75, 74), (66, 50, 72, 88), (59, 60, 82, 81)])
me_cube_002.polygons.foreach_set('material_index', [1, 1, 1, 1, 1, 1, 1, 1, 1, 1, 1, 1, 1, 1, 1, 1, 1, 1, 1, 1, 1, 1, 1, 1, 1, 1, 1, 1, 1, 1, 1, 1, 1, 1, 1, 1, 1, 1, 1, 1, 1, 1, 1, 1, 1, 1, 1, 1, 1, 1, 1, 1, 1, 1, 1, 1, 1, 1, 1, 1, 1, 1, 1, 1, 0, 0, 0, 0, 0, 0, 0, 0, 0, 0, 1, 1, 1, 1, 1, 1, 1, 1, 1, 1, 1, 1])
me_cube_002.materials.append(mat_door)
me_cube_002.materials.append(mat_door_frame)
me_cube_002.use_remesh_preserve_volume = False
me_cube_002.use_remesh_preserve_attributes = False
me_cube_002.use_mirror_vertex_groups = False
me_cube_002.update()
me_sphere = bpy.data.meshes.new('Sphere')
me_sphere.from_pydata([(-3.469e-09, 2.214, 2.086), (-3.469e-09, 2.426, 2.022), (-3.469e-09, 2.622, 1.917), (-3.469e-09, 2.793, 1.776), (-3.469e-09, 2.934, 1.605), (-3.469e-09, 3.039, 1.409), (-3.469e-09, 3.103, 1.197), (-3.469e-09, 3.125, 0.9759), (0.04308, 2.209, 2.086), (0.0845, 2.418, 2.022), (0.1227, 2.61, 1.917), (0.1561, 2.778, 1.776), (0.1836, 2.916, 1.605), (0.204, 3.019, 1.409), (0.2166, 3.082, 1.197), (0.2208, 3.103, 0.9759), (0.0845, 2.197, 2.086), (0.1658, 2.393, 2.022), (0.2406, 2.574, 1.917), (0.3063, 2.732, 1.776), (0.3601, 2.862, 1.605), (0.4002, 2.959, 1.409), (0.4248, 3.019, 1.197), (0.4331, 3.039, 0.9759), (0.1227, 2.176, 2.086), (0.2406, 2.353, 2.022), (0.3494, 2.516, 1.917), (0.4447, 2.658, 1.776), (0.5229, 2.775, 1.605), (0.581, 2.862, 1.409), (0.6167, 2.916, 1.197), (0.6288, 2.934, 0.9759), (0.1561, 2.149, 2.086), (0.3063, 2.299, 2.022), (0.4447, 2.438, 1.917), (0.5659, 2.559, 1.776), (0.6655, 2.658, 1.605), (0.7394, 2.732, 1.409), (0.785, 2.778, 1.197), (0.8004, 2.793, 0.9759), (0.1836, 2.116, 2.086), (0.3601, 2.234, 2.022), (0.5229, 2.342, 1.917), (0.6655, 2.438, 1.776), (0.7825, 2.516, 1.605), (0.8695, 2.574, 1.409), (0.923, 2.61, 1.197), (0.9411, 2.622, 0.9759), (0.204, 2.077, 2.086), (0.4002, 2.159, 2.022), (0.581, 2.234, 1.917), (0.7394, 2.299, 1.776), (0.8695, 2.353, 1.605), (0.9661, 2.393, 1.409), (1.026, 2.418, 1.197), (1.046, 2.426, 0.9759), (0.2166, 2.036, 2.086), (0.4248, 2.077, 2.022), (0.6167, 2.116, 1.917), (0.785, 2.149, 1.776), (0.923, 2.176, 1.605), (1.026, 2.197, 1.409), (1.089, 2.209, 1.197), (1.11, 2.214, 0.9759), (0.2208, 1.993, 2.086), (0.4331, 1.993, 2.022), (0.6288, 1.993, 1.917), (0.8004, 1.993, 1.776), (0.9411, 1.993, 1.605), (1.046, 1.993, 1.409), (1.11, 1.993, 1.197), (1.132, 1.993, 0.9759), (0.2166, 1.95, 2.086), (0.4248, 1.908, 2.022), (0.6167, 1.87, 1.917), (0.785, 1.837, 1.776), (0.923, 1.809, 1.605), (1.026, 1.789, 1.409), (1.089, 1.776, 1.197), (1.11, 1.772, 0.9759), (0.204, 1.908, 2.086), (0.4002, 1.827, 2.022), (0.581, 1.752, 1.917), (0.7394, 1.687, 1.776), (0.8695, 1.633, 1.605), (0.9661, 1.593, 1.409), (1.026, 1.568, 1.197), (1.046, 1.56, 0.9759), (0.1836, 1.87, 2.086), (0.3601, 1.752, 2.022), (0.5229, 1.644, 1.917), (0.6655, 1.548, 1.776), (0.7825, 1.47, 1.605), (0.8695, 1.412, 1.409), (0.923, 1.376, 1.197), (0.9411, 1.364, 0.9759), (0.1561, 1.837, 2.086), (0.3063, 1.687, 2.022), (0.4447, 1.548, 1.917), (0.5659, 1.427, 1.776), (0.6655, 1.327, 1.605), (0.7394, 1.253, 1.409), (0.785, 1.208, 1.197), (0.8004, 1.193, 0.9759), (0.1227, 1.809, 2.086), (0.2406, 1.633, 2.022), (0.3494, 1.47, 1.917), (0.4447, 1.327, 1.776), (0.5229, 1.21, 1.605), (0.581, 1.123, 1.409), (0.6167, 1.07, 1.197), (0.6288, 1.052, 0.9759), (0.0845, 1.789, 2.086), (0.1658, 1.593, 2.022), (0.2406, 1.412, 1.917), (0.3063, 1.253, 1.776), (0.3601, 1.123, 1.605), (0.4002, 1.027, 1.409), (0.4248, 0.9673, 1.197), (0.4331, 0.9472, 0.9759), (0.04308, 1.776, 2.086), (0.0845, 1.568, 2.022), (0.1227, 1.376, 1.917), (0.1561, 1.208, 1.776), (0.1836, 1.07, 1.605), (0.204, 0.9673, 1.409), (0.2166, 0.9041, 1.197), (0.2208, 0.8828, 0.9759), (-1.163e-08, 1.772, 2.086), (4.318e-08, 1.56, 2.022), (2.632e-08, 1.364, 1.917), (-3.271e-08, 1.193, 1.776), (-1.002e-07, 1.052, 1.605), (6.848e-08, 0.9472, 1.409), (-1.002e-07, 0.8828, 1.197), (-1.17e-07, 0.861, 0.9759), (-0.04308, 1.776, 2.086), (-0.0845, 1.568, 2.022), (-0.1227, 1.376, 1.917), (-0.1561, 1.208, 1.776), (-0.1836, 1.07, 1.605), (-0.204, 0.9673, 1.409), (-0.2166, 0.9041, 1.197), (-0.2208, 0.8828, 0.9759), (-0.0845, 1.789, 2.086), (-0.1658, 1.593, 2.022), (-0.2406, 1.412, 1.917), (-0.3063, 1.253, 1.776), (-0.3601, 1.123, 1.605), (-0.4002, 1.027, 1.409), (-0.4248, 0.9673, 1.197), (-0.4331, 0.9472, 0.9759), (-0.1227, 1.809, 2.086), (-0.2406, 1.633, 2.022), (-0.3494, 1.47, 1.917), (-0.4447, 1.327, 1.776), (-0.5229, 1.21, 1.605), (-0.581, 1.123, 1.409), (-0.6167, 1.07, 1.197), (-0.6288, 1.052, 0.9759), (-2.643e-07, 1.993, 2.108), (-0.1561, 1.837, 2.086), (-0.3063, 1.687, 2.022), (-0.4447, 1.548, 1.917), (-0.5659, 1.427, 1.776), (-0.6655, 1.327, 1.605), (-0.7394, 1.253, 1.409), (-0.785, 1.208, 1.197), (-0.8004, 1.193, 0.9759), (-0.1836, 1.87, 2.086), (-0.3601, 1.752, 2.022), (-0.5229, 1.644, 1.917), (-0.6655, 1.548, 1.776), (-0.7825, 1.47, 1.605), (-0.8695, 1.412, 1.409), (-0.923, 1.376, 1.197), (-0.9411, 1.364, 0.9759), (-0.204, 1.908, 2.086), (-0.4002, 1.827, 2.022), (-0.581, 1.752, 1.917), (-0.7394, 1.687, 1.776), (-0.8695, 1.633, 1.605), (-0.9661, 1.593, 1.409), (-1.026, 1.568, 1.197), (-1.046, 1.56, 0.9759), (-0.2166, 1.95, 2.086), (-0.4248, 1.908, 2.022), (-0.6167, 1.87, 1.917), (-0.785, 1.837, 1.776), (-0.923, 1.809, 1.605), (-1.026, 1.789, 1.409), (-1.089, 1.776, 1.197), (-1.11, 1.772, 0.9759), (-0.2208, 1.993, 2.086), (-0.4331, 1.993, 2.022), (-0.6288, 1.993, 1.917), (-0.8004, 1.993, 1.776), (-0.9411, 1.993, 1.605), (-1.046, 1.993, 1.409), (-1.11, 1.993, 1.197), (-1.132, 1.993, 0.9759), (-0.2166, 2.036, 2.086), (-0.4248, 2.077, 2.022), (-0.6167, 2.116, 1.917), (-0.785, 2.149, 1.776), (-0.923, 2.176, 1.605), (-1.026, 2.197, 1.409), (-1.089, 2.209, 1.197), (-1.11, 2.214, 0.9759), (-0.204, 2.077, 2.086), (-0.4002, 2.159, 2.022), (-0.581, 2.234, 1.917), (-0.7394, 2.299, 1.776), (-0.8695, 2.353, 1.605), (-0.9661, 2.393, 1.409), (-1.026, 2.418, 1.197), (-1.046, 2.426, 0.9759), (-0.1836, 2.116, 2.086), (-0.3601, 2.234, 2.022), (-0.5229, 2.342, 1.917), (-0.6655, 2.438, 1.776), (-0.7825, 2.516, 1.605), (-0.8695, 2.574, 1.409), (-0.923, 2.61, 1.197), (-0.9411, 2.622, 0.9759), (-0.1561, 2.149, 2.086), (-0.3063, 2.299, 2.022), (-0.4447, 2.438, 1.917), (-0.5659, 2.559, 1.776), (-0.6655, 2.658, 1.605), (-0.7394, 2.732, 1.409), (-0.785, 2.778, 1.197), (-0.8004, 2.793, 0.9759), (-0.1227, 2.176, 2.086), (-0.2406, 2.353, 2.022), (-0.3494, 2.516, 1.917), (-0.4447, 2.658, 1.776), (-0.5229, 2.775, 1.605), (-0.581, 2.862, 1.409), (-0.6167, 2.916, 1.197), (-0.6288, 2.934, 0.9759), (-0.0845, 2.197, 2.086), (-0.1658, 2.393, 2.022), (-0.2406, 2.574, 1.917), (-0.3063, 2.732, 1.776), (-0.3601, 2.862, 1.605), (-0.4002, 2.959, 1.409), (-0.4248, 3.019, 1.197), (-0.4331, 3.039, 0.9759), (-0.04308, 2.209, 2.086), (-0.0845, 2.418, 2.022), (-0.1227, 2.61, 1.917), (-0.1561, 2.778, 1.776), (-0.1836, 2.916, 1.605), (-0.204, 3.019, 1.409), (-0.2166, 3.082, 1.197), (-0.2208, 3.103, 0.9759)], [], [(2, 1, 9, 10), (3, 2, 10, 11), (4, 3, 11, 12), (5, 4, 12, 13), (6, 5, 13, 14), (7, 6, 14, 15), (0, 160, 8), (1, 0, 8, 9), (8, 160, 16), (9, 8, 16, 17), (10, 9, 17, 18), (11, 10, 18, 19), (12, 11, 19, 20), (13, 12, 20, 21), (14, 13, 21, 22), (15, 14, 22, 23), (20, 19, 27, 28), (21, 20, 28, 29), (22, 21, 29, 30), (23, 22, 30, 31), (16, 160, 24), (17, 16, 24, 25), (18, 17, 25, 26), (19, 18, 26, 27), (25, 24, 32, 33), (26, 25, 33, 34), (27, 26, 34, 35), (28, 27, 35, 36), (29, 28, 36, 37), (30, 29, 37, 38), (31, 30, 38, 39), (24, 160, 32), (37, 36, 44, 45), (38, 37, 45, 46), (39, 38, 46, 47), (32, 160, 40), (33, 32, 40, 41), (34, 33, 41, 42), (35, 34, 42, 43), (36, 35, 43, 44), (42, 41, 49, 50), (43, 42, 50, 51), (44, 43, 51, 52), (45, 44, 52, 53), (46, 45, 53, 54), (47, 46, 54, 55), (40, 160, 48), (41, 40, 48, 49), (54, 53, 61, 62), (55, 54, 62, 63), (48, 160, 56), (49, 48, 56, 57), (50, 49, 57, 58), (51, 50, 58, 59), (52, 51, 59, 60), (53, 52, 60, 61), (58, 57, 65, 66), (59, 58, 66, 67), (60, 59, 67, 68), (61, 60, 68, 69), (62, 61, 69, 70), (63, 62, 70, 71), (56, 160, 64), (57, 56, 64, 65), (70, 69, 77, 78), (71, 70, 78, 79), (64, 160, 72), (65, 64, 72, 73), (66, 65, 73, 74), (67, 66, 74, 75), (68, 67, 75, 76), (69, 68, 76, 77), (75, 74, 82, 83), (76, 75, 83, 84), (77, 76, 84, 85), (78, 77, 85, 86), (79, 78, 86, 87), (72, 160, 80), (73, 72, 80, 81), (74, 73, 81, 82), (87, 86, 94, 95), (80, 160, 88), (81, 80, 88, 89), (82, 81, 89, 90), (83, 82, 90, 91), (84, 83, 91, 92), (85, 84, 92, 93), (86, 85, 93, 94), (91, 90, 98, 99), (92, 91, 99, 100), (93, 92, 100, 101), (94, 93, 101, 102), (95, 94, 102, 103), (88, 160, 96), (89, 88, 96, 97), (90, 89, 97, 98), (103, 102, 110, 111), (96, 160, 104), (97, 96, 104, 105), (98, 97, 105, 106), (99, 98, 106, 107), (100, 99, 107, 108), (101, 100, 108, 109), (102, 101, 109, 110), (108, 107, 115, 116), (109, 108, 116, 117), (110, 109, 117, 118), (111, 110, 118, 119), (104, 160, 112), (105, 104, 112, 113), (106, 105, 113, 114), (107, 106, 114, 115), (113, 112, 120, 121), (114, 113, 121, 122), (115, 114, 122, 123), (116, 115, 123, 124), (117, 116, 124, 125), (118, 117, 125, 126), (119, 118, 126, 127), (112, 160, 120), (125, 124, 132, 133), (126, 125, 133, 134), (127, 126, 134, 135), (120, 160, 128), (121, 120, 128, 129), (122, 121, 129, 130), (123, 122, 130, 131), (124, 123, 131, 132), (129, 128, 136, 137), (130, 129, 137, 138), (131, 130, 138, 139), (132, 131, 139, 140), (133, 132, 140, 141), (134, 133, 141, 142), (135, 134, 142, 143), (128, 160, 136), (141, 140, 148, 149), (142, 141, 149, 150), (143, 142, 150, 151), (136, 160, 144), (137, 136, 144, 145), (138, 137, 145, 146), (139, 138, 146, 147), (140, 139, 147, 148), (146, 145, 153, 154), (147, 146, 154, 155), (148, 147, 155, 156), (149, 148, 156, 157), (150, 149, 157, 158), (151, 150, 158, 159), (144, 160, 152), (145, 144, 152, 153), (158, 157, 166, 167), (159, 158, 167, 168), (152, 160, 161), (153, 152, 161, 162), (154, 153, 162, 163), (155, 154, 163, 164), (156, 155, 164, 165), (157, 156, 165, 166), (163, 162, 170, 171), (164, 163, 171, 172), (165, 164, 172, 173), (166, 165, 173, 174), (167, 166, 174, 175), (168, 167, 175, 176), (161, 160, 169), (162, 161, 169, 170), (175, 174, 182, 183), (176, 175, 183, 184), (169, 160, 177), (170, 169, 177, 178), (171, 170, 178, 179), (172, 171, 179, 180), (173, 172, 180, 181), (174, 173, 181, 182), (180, 179, 187, 188), (181, 180, 188, 189), (182, 181, 189, 190), (183, 182, 190, 191), (184, 183, 191, 192), (177, 160, 185), (178, 177, 185, 186), (179, 178, 186, 187), (192, 191, 199, 200), (185, 160, 193), (186, 185, 193, 194), (187, 186, 194, 195), (188, 187, 195, 196), (189, 188, 196, 197), (190, 189, 197, 198), (191, 190, 198, 199), (197, 196, 204, 205), (198, 197, 205, 206), (199, 198, 206, 207), (200, 199, 207, 208), (193, 160, 201), (194, 193, 201, 202), (195, 194, 202, 203), (196, 195, 203, 204), (201, 160, 209), (202, 201, 209, 210), (203, 202, 210, 211), (204, 203, 211, 212), (205, 204, 212, 213), (206, 205, 213, 214), (207, 206, 214, 215), (208, 207, 215, 216), (213, 212, 220, 221), (214, 213, 221, 222), (215, 214, 222, 223), (216, 215, 223, 224), (209, 160, 217), (210, 209, 217, 218), (211, 210, 218, 219), (212, 211, 219, 220), (218, 217, 225, 226), (219, 218, 226, 227), (220, 219, 227, 228), (221, 220, 228, 229), (222, 221, 229, 230), (223, 222, 230, 231), (224, 223, 231, 232), (217, 160, 225), (230, 229, 237, 238), (231, 230, 238, 239), (232, 231, 239, 240), (225, 160, 233), (226, 225, 233, 234), (227, 226, 234, 235), (228, 227, 235, 236), (229, 228, 236, 237), (234, 233, 241, 242), (235, 234, 242, 243), (236, 235, 243, 244), (237, 236, 244, 245), (238, 237, 245, 246), (239, 238, 246, 247), (240, 239, 247, 248), (233, 160, 241), (246, 245, 253, 254), (247, 246, 254, 255), (248, 247, 255, 256), (241, 160, 249), (242, 241, 249, 250), (243, 242, 250, 251), (244, 243, 251, 252), (245, 244, 252, 253), (251, 250, 1, 2), (252, 251, 2, 3), (253, 252, 3, 4), (254, 253, 4, 5), (255, 254, 5, 6), (256, 255, 6, 7), (249, 160, 0), (250, 249, 0, 1)])
me_sphere.polygons.foreach_set('material_index', [2, 2, 2, 2, 2, 1, 2, 2, 2, 2, 2, 2, 2, 2, 2, 1, 2, 2, 2, 1, 2, 2, 2, 2, 2, 2, 2, 2, 2, 2, 1, 2, 2, 2, 1, 2, 2, 2, 2, 2, 2, 2, 2, 2, 2, 1, 2, 2, 2, 1, 2, 2, 2, 2, 2, 2, 2, 2, 2, 2, 2, 1, 2, 2, 2, 1, 2, 2, 2, 2, 2, 2, 2, 2, 2, 2, 1, 2, 2, 2, 1, 2, 2, 2, 2, 2, 2, 2, 2, 2, 2, 2, 1, 2, 2, 2, 1, 2, 2, 2, 2, 2, 2, 2, 2, 2, 2, 1, 2, 2, 2, 2, 2, 2, 2, 2, 2, 2, 1, 2, 2, 2, 1, 2, 2, 2, 2, 2, 2, 2, 2, 2, 2, 2, 1, 2, 2, 2, 1, 2, 2, 2, 2, 2, 2, 2, 2, 2, 2, 1, 2, 2, 2, 1, 2, 2, 2, 2, 2, 2, 2, 2, 2, 2, 2, 1, 2, 2, 2, 1, 2, 2, 2, 2, 2, 2, 2, 2, 2, 2, 1, 2, 2, 2, 1, 2, 2, 2, 2, 2, 2, 2, 2, 2, 2, 1, 2, 2, 2, 2, 2, 2, 2, 2, 2, 2, 2, 1, 2, 2, 2, 1, 2, 2, 2, 2, 2, 2, 2, 2, 2, 2, 1, 2, 2, 2, 1, 2, 2, 2, 2, 2, 2, 2, 2, 2, 2, 2, 1, 2, 2, 2, 1, 2, 2, 2, 2, 2, 2, 2, 2, 2, 2, 1, 2, 2])
me_sphere.materials.append(mat_base)
me_sphere.materials.append(mat_green)
me_sphere.materials.append(mat_gold)
me_sphere.use_remesh_preserve_volume = False
me_sphere.use_remesh_preserve_attributes = False
me_sphere.use_mirror_vertex_groups = False
me_sphere.update()
me_cube_001 = bpy.data.meshes.new('Cube.001')
me_cube_001.from_pydata([(2.141, 3.245, -1.0), (2.141, -0.5091, -1.0), (-2.141, -0.5091, -1.0), (-2.141, 3.245, -1.0), (2.141, 3.245, 1.0), (2.141, -0.5091, 1.0), (-2.141, -0.5091, 1.0), (-2.141, 3.245, 1.0), (2.141, 3.245, 0.5897), (2.141, -0.5091, 0.5897), (-2.141, -0.5091, 0.5897), (-2.141, 3.245, 0.5897), (2.247, 3.338, 0.5897), (2.247, 3.338, 1.0), (2.247, -0.6017, 0.5897), (2.247, -0.6017, 1.0), (-2.247, -0.6017, 0.5897), (-2.247, -0.6017, 1.0), (-2.247, 3.338, 0.5897), (-2.247, 3.338, 1.0), (2.141, 3.245, -0.8689), (2.141, -0.5091, -0.8689), (-2.141, -0.5091, -0.8689), (-2.141, 3.245, -0.8689), (2.141, 3.245, 0.3561), (2.141, -0.5091, 0.3561), (-2.141, -0.5091, 0.3561), (-2.141, 3.245, 0.3561), (2.141, 3.245, 0.2507), (2.141, -0.5091, 0.2507), (-2.141, -0.5091, 0.2507), (-2.141, 3.245, 0.2507)], [], [(0, 1, 2, 3), (4, 7, 6, 5), (11, 10, 16, 18), (4, 5, 15, 13), (9, 8, 12, 14), (20, 0, 3, 23), (5, 6, 17, 15), (26, 10, 11, 27), (25, 9, 10, 26), (24, 8, 9, 25), (12, 13, 15, 14), (14, 15, 17, 16), (16, 17, 19, 18), (13, 12, 18, 19), (6, 7, 19, 17), (7, 4, 13, 19), (10, 9, 14, 16), (8, 11, 18, 12), (0, 20, 21, 1), (1, 21, 22, 2), (2, 22, 23, 3), (28, 20, 23, 31), (8, 24, 27, 11), (28, 24, 25, 29), (29, 25, 26, 30), (30, 26, 27, 31), (22, 30, 31, 23), (21, 29, 30, 22), (20, 28, 29, 21), (24, 28, 31, 27)])
me_cube_001.polygons.foreach_set('material_index', [0, 0, 1, 1, 1, 2, 1, 0, 0, 0, 1, 1, 1, 1, 1, 1, 1, 1, 2, 2, 2, 0, 0, 2, 2, 2, 0, 0, 0, 2])
me_cube_001.materials.append(mat_base)
me_cube_001.materials.append(mat_green)
me_cube_001.materials.append(mat_black)
me_cube_001.use_remesh_preserve_volume = False
me_cube_001.use_remesh_preserve_attributes = False
me_cube_001.use_mirror_vertex_groups = False
me_cube_001.update()
me_cube = bpy.data.meshes.new('Cube')
me_cube.from_pydata([(1.0, 0.8177, -1.0), (1.0, -1.0, -1.0), (-1.0, -1.0, -1.0), (-1.0, 0.8177, -1.0), (1.0, 0.8177, 1.384), (1.0, -1.0, 1.384), (-1.0, -1.0, 1.384), (-1.0, 0.8177, 1.384), (1.0, 0.8177, 1.186), (1.0, -1.0, 1.186), (-1.0, -1.0, 1.186), (-1.0, 0.8177, 1.186), (1.0, 0.8177, 1.005), (1.0, -1.0, 1.005), (-1.0, -1.0, 1.005), (-1.0, 0.8177, 1.005), (0.8988, 0.7257, 1.384), (0.8988, -0.908, 1.384), (-0.8988, 0.7257, 1.384), (-0.8988, -0.908, 1.384), (0.8988, 0.7257, 1.323), (0.8988, -0.908, 1.323), (-0.8988, 0.7257, 1.323), (-0.8988, -0.908, 1.323)], [], [(0, 1, 2, 3), (6, 5, 17, 19), (8, 4, 5, 9), (9, 5, 6, 10), (10, 6, 7, 11), (12, 0, 3, 15), (4, 8, 11, 7), (14, 10, 11, 15), (13, 9, 10, 14), (12, 8, 9, 13), (0, 12, 13, 1), (1, 13, 14, 2), (2, 14, 15, 3), (8, 12, 15, 11), (19, 17, 21, 23), (5, 4, 16, 17), (7, 6, 19, 18), (4, 7, 18, 16), (20, 22, 23, 21), (17, 16, 20, 21), (18, 19, 23, 22), (16, 18, 22, 20)])
me_cube.polygons.foreach_set('material_index', [0, 2, 2, 2, 2, 0, 2, 1, 1, 1, 0, 0, 0, 1, 2, 2, 2, 2, 0, 2, 2, 2])
me_cube.materials.append(mat_base)
me_cube.materials.append(mat_green)
me_cube.materials.append(mat_black)
me_cube.use_remesh_preserve_volume = False
me_cube.use_remesh_preserve_attributes = False
me_cube.use_mirror_vertex_groups = False
me_cube.update()

# ---- objects
ob_cube_013 = bpy.data.objects.new('Cube.013', me_cube_014)
ob_cube_012 = bpy.data.objects.new('Cube.012', me_cube_013)
ob_cube_011 = bpy.data.objects.new('Cube.011', me_cube_012)
ob_cube_010 = bpy.data.objects.new('Cube.010', me_cube_011)
ob_cube_009 = bpy.data.objects.new('Cube.009', me_cube_010)
ob_cylinder_008 = bpy.data.objects.new('Cylinder.008', me_cylinder_008)
ob_cylinder_007 = bpy.data.objects.new('Cylinder.007', me_cylinder_007)
ob_cylinder_006 = bpy.data.objects.new('Cylinder.006', me_cylinder_006)
ob_cylinder_005 = bpy.data.objects.new('Cylinder.005', me_cylinder_005)
ob_cube_008 = bpy.data.objects.new('Cube.008', me_cube_009)
ob_cylinder_004 = bpy.data.objects.new('Cylinder.004', me_cylinder_004)
ob_cylinder_003 = bpy.data.objects.new('Cylinder.003', me_cylinder_003)
ob_cylinder_002 = bpy.data.objects.new('Cylinder.002', me_cylinder_002)
ob_cylinder_001 = bpy.data.objects.new('Cylinder.001', me_cylinder_001)
ob_cylinder = bpy.data.objects.new('Cylinder', me_cylinder)
ob_cube_007 = bpy.data.objects.new('Cube.007', me_cube_008)
ob_cube_006 = bpy.data.objects.new('Cube.006', me_cube_007)
ob_cube_005 = bpy.data.objects.new('Cube.005', me_cube_006)
ob_cube_004 = bpy.data.objects.new('Cube.004', me_cube_005)
ob_sphere_001 = bpy.data.objects.new('Sphere.001', me_sphere_001)
ob_cube_003 = bpy.data.objects.new('Cube.003', me_cube_004)
ob_cube_002 = bpy.data.objects.new('Cube.002', me_cube_002)
ob_sphere = bpy.data.objects.new('Sphere', me_sphere)
ob_cube_001 = bpy.data.objects.new('Cube.001', me_cube_001)
ob_cube = bpy.data.objects.new('Cube', me_cube)
ob_lamp = bpy.data.objects.new('Lamp', light_lamp)
ob_camera = bpy.data.objects.new('Camera', cam_camera)

# ---- transforms, parenting, visibility, modifiers, constraints
ob_cube_013.location = (-7.607, -6.235, 4.268)
ob_cube_013.rotation_euler = (0.0, -0.0, -2.301)
ob_cube_013.scale = (1.205, 1.205, 1.205)
ob_cube_013.lineart.crease_threshold = 0.0
_m = ob_cube_013.modifiers.new('Skin', 'SKIN')
_m = ob_cube_013.modifiers.new('Bevel', 'BEVEL')
_m.segments = 5
_m.limit_method = 'NONE'
_m.spread = 0.0
ob_cube_012.location = (-7.607, -6.235, 4.539)
ob_cube_012.rotation_euler = (-0.01061, -0.01435, 0.8075)
ob_cube_012.scale = (2.265, 2.265, 2.265)
ob_cube_012.lineart.crease_threshold = 0.0
_m = ob_cube_012.modifiers.new('Skin', 'SKIN')
ob_cube_011.location = (-4.591, -4.523, -0.5706)
ob_cube_011.scale = (1.0, 1.319, 0.0506)
ob_cube_011.lineart.crease_threshold = 0.0
ob_cube_010.location = (-7.208, -6.218, -0.02778)
ob_cube_010.rotation_euler = (0.0, -0.0, 1.571)
ob_cube_010.scale = (0.5996, 0.3897, 0.5996)
ob_cube_010.lineart.crease_threshold = 0.0
_m = ob_cube_010.modifiers.new('Bevel', 'BEVEL')
_m.segments = 20
_m.limit_method = 'NONE'
_m.spread = 0.0
ob_cube_009.location = (-7.594, -6.616, -0.02778)
ob_cube_009.scale = (0.5996, 0.3897, 0.5996)
ob_cube_009.lineart.crease_threshold = 0.0
_m = ob_cube_009.modifiers.new('Bevel', 'BEVEL')
_m.segments = 20
_m.limit_method = 'NONE'
_m.spread = 0.0
ob_cylinder_008.location = (-7.605, -6.221, 3.493)
ob_cylinder_008.rotation_euler = (0.0, 0.0, 4.712)
ob_cylinder_008.lineart.crease_threshold = 0.0
ob_cylinder_007.location = (-7.605, -6.221, 3.493)
ob_cylinder_007.rotation_euler = (0.0, -0.0, 3.142)
ob_cylinder_007.lineart.crease_threshold = 0.0
ob_cylinder_006.location = (-7.605, -6.221, 3.493)
ob_cylinder_006.rotation_euler = (0.0, -0.0, 1.571)
ob_cylinder_006.lineart.crease_threshold = 0.0
ob_cylinder_005.location = (-7.605, -6.221, 3.493)
ob_cylinder_005.lineart.crease_threshold = 0.0
ob_cube_008.location = (-7.605, -6.221, 0.3832)
ob_cube_008.lineart.crease_threshold = 0.0
_m = ob_cube_008.modifiers.new('Wireframe', 'WIREFRAME')
_m.thickness = 0.0379
ob_cylinder_004.location = (-7.917, -6.523, 3.635)
ob_cylinder_004.scale = (0.03002, 0.03002, 0.1744)
ob_cylinder_004.lineart.crease_threshold = 0.0
ob_cylinder_003.location = (-7.917, -5.929, 3.635)
ob_cylinder_003.scale = (0.03002, 0.03002, 0.1744)
ob_cylinder_003.lineart.crease_threshold = 0.0
ob_cylinder_002.location = (-7.309, -5.929, 3.635)
ob_cylinder_002.scale = (0.03002, 0.03002, 0.1744)
ob_cylinder_002.lineart.crease_threshold = 0.0
ob_cylinder_001.location = (-7.309, -6.523, 3.635)
ob_cylinder_001.scale = (0.03002, 0.03002, 0.1744)
ob_cylinder_001.lineart.crease_threshold = 0.0
ob_cylinder.location = (-7.605, -6.221, 3.493)
ob_cylinder.lineart.crease_threshold = 0.0
ob_cube_007.location = (-7.605, -6.221, 0.3832)
ob_cube_007.lineart.crease_threshold = 0.0
ob_cube_006.location = (-4.591, -2.53, 2.881)
ob_cube_006.rotation_euler = (-0.01061, -0.01435, 0.8075)
ob_cube_006.scale = (2.265, 2.265, 2.265)
ob_cube_006.lineart.crease_threshold = 0.0
_m = ob_cube_006.modifiers.new('Skin', 'SKIN')
ob_cube_005.location = (-4.591, -2.53, 2.611)
ob_cube_005.rotation_euler = (0.0, -0.0, -2.301)
ob_cube_005.scale = (1.205, 1.205, 1.205)
ob_cube_005.lineart.crease_threshold = 0.0
_m = ob_cube_005.modifiers.new('Skin', 'SKIN')
_m = ob_cube_005.modifiers.new('Bevel', 'BEVEL')
_m.segments = 5
_m.limit_method = 'NONE'
_m.spread = 0.0
ob_cube_004.location = (-4.591, -6.098, 0.5069)
ob_cube_004.scale = (1.0, 0.65, 1.0)
ob_cube_004.lineart.crease_threshold = 0.0
_m = ob_cube_004.modifiers.new('Bevel', 'BEVEL')
_m.segments = 20
_m.limit_method = 'NONE'
_m.spread = 0.0
_m = ob_cube_004.modifiers.new('Mirror', 'MIRROR')
ob_sphere_001.location = (-4.591, -4.523, 0.4782)
ob_sphere_001.lineart.crease_threshold = 0.0
_m = ob_sphere_001.modifiers.new('Decimate', 'DECIMATE')
_m.ratio = 0.5195
_m = ob_sphere_001.modifiers.new('Wireframe', 'WIREFRAME')
_m.thickness = 0.05
_m.offset = -0.01869
ob_cube_003.location = (-4.591, -5.043, 0.5069)
ob_cube_003.scale = (1.0, 0.65, 1.0)
ob_cube_003.lineart.crease_threshold = 0.0
_m = ob_cube_003.modifiers.new('Bevel', 'BEVEL')
_m.segments = 20
_m.limit_method = 'NONE'
_m.spread = 0.0
_m = ob_cube_003.modifiers.new('Mirror', 'MIRROR')
_m = ob_cube_003.modifiers.new('Array', 'ARRAY')
_m.count = 3
_m.constant_offset_displace = (0.0, 0.0, 0.0)
_m.relative_offset_displace = (0.0, 1.5, 0.0)
ob_cube_002.location = (-4.591, -5.681, 0.5069)
ob_cube_002.scale = (1.0, 0.65, 1.0)
ob_cube_002.lineart.crease_threshold = 0.0
_m = ob_cube_002.modifiers.new('Bevel', 'BEVEL')
_m.segments = 20
_m.limit_method = 'NONE'
_m.spread = 0.0
ob_sphere.location = (-4.591, -4.523, 0.4782)
ob_sphere.lineart.crease_threshold = 0.0
_m = ob_sphere.modifiers.new('Decimate', 'DECIMATE')
_m.ratio = 0.5195
ob_cube_001.location = (-4.591, -4.523, 0.4782)
ob_cube_001.lock_rotations_4d = False
ob_cube_001.empty_display_type = 'ARROWS'
ob_cube_001.lineart.crease_threshold = 0.0
_m = ob_cube_001.modifiers.new('Bevel', 'BEVEL')
_m.segments = 10
_m.limit_method = 'NONE'
_m.spread = 0.0
ob_cube.location = (-4.591, -4.523, 0.4782)
ob_cube.lock_rotations_4d = False
ob_cube.empty_display_type = 'ARROWS'
ob_cube.lineart.crease_threshold = 0.0
ob_lamp.location = (-0.5143, -3.518, 6.382)
ob_lamp.rotation_euler = (0.6503, 0.05522, 1.866)
ob_lamp.lock_rotations_4d = False
ob_lamp.empty_display_type = 'ARROWS'
ob_lamp.color = (0.0, 0.0, 0.0, 0.0)
ob_lamp.lineart.crease_threshold = 0.0
ob_camera.location = (2.585, -11.41, 6.603)
ob_camera.rotation_euler = (1.109, 0.0, 0.8149)
ob_camera.lock_rotations_4d = False
ob_camera.empty_display_type = 'ARROWS'
ob_camera.color = (0.0, 0.0, 0.0, 0.0)
ob_camera.display_type = 'WIRE'
ob_camera.lineart.crease_threshold = 0.0

# ---- collection membership
col_collection_1.objects.link(ob_cube_013)
col_collection_1.objects.link(ob_cube_012)
col_collection_1.objects.link(ob_cube_011)
col_collection_1.objects.link(ob_cube_010)
col_collection_1.objects.link(ob_cube_009)
col_collection_1.objects.link(ob_cylinder_008)
col_collection_1.objects.link(ob_cylinder_007)
col_collection_1.objects.link(ob_cylinder_006)
col_collection_1.objects.link(ob_cylinder_005)
col_collection_1.objects.link(ob_cube_008)
col_collection_1.objects.link(ob_cylinder_004)
col_collection_1.objects.link(ob_cylinder_003)
col_collection_1.objects.link(ob_cylinder_002)
col_collection_1.objects.link(ob_cylinder_001)
col_collection_1.objects.link(ob_cylinder)
col_collection_1.objects.link(ob_cube_007)
col_collection_1.objects.link(ob_cube_006)
col_collection_1.objects.link(ob_cube_005)
col_collection_1.objects.link(ob_cube_004)
col_collection_1.objects.link(ob_sphere_001)
col_collection_1.objects.link(ob_cube_003)
col_collection_1.objects.link(ob_cube_002)
col_collection_1.objects.link(ob_sphere)
col_collection_1.objects.link(ob_cube_001)
col_collection_1.objects.link(ob_cube)
col_collection_1.objects.link(ob_lamp)
col_collection_1.objects.link(ob_camera)

# ---- scene / render settings (as saved in the file)
scene.camera = ob_camera
scene.frame_start = 1; scene.frame_end = 250; scene.frame_set(30)
scene.render.engine = 'CYCLES'
scene.render.resolution_x = 3840
scene.render.resolution_y = 2160
scene.render.dither_intensity = 0.0
scene.cycles.use_denoising = False
scene.cycles.samples = 128
scene.cycles.sampling_pattern = 'TABULATED_SOBOL'
scene.cycles.use_adaptive_sampling = False
scene.cycles.use_light_tree = False
scene.view_settings.view_transform = 'Standard'
bpy.context.view_layer.update()
